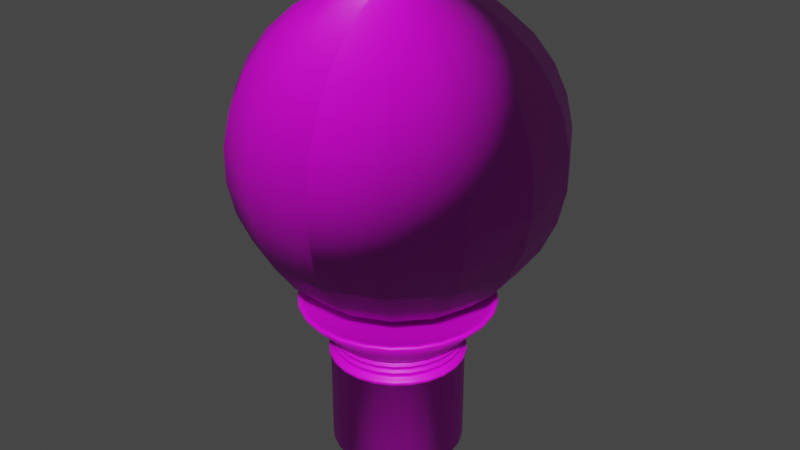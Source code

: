 # Source: HEYKEL.blend  (saved by Blender 3.2.14; exported with 4.5.12 LTS)
import bpy
from mathutils import Matrix  # noqa: F401  (used for matrix-valued properties, if any)

bpy.ops.wm.read_factory_settings(use_empty=True)
scene = bpy.context.scene
scene.name = 'Scene'

# ---- collections
col_collection = bpy.data.collections.new('Collection'); scene.collection.children.link(col_collection)
col_dunya_heykel = bpy.data.collections.new('dunya heykel'); scene.collection.children.link(col_dunya_heykel)

# ---- images (referenced by path relative to the original .blend; pixels are not part of the script)
import os
ASSET_DIR = os.environ.get("B2B_ASSET_DIR", "")  # directory of the original .blend (textures are referenced by path, not embedded)
HERE = os.path.dirname(os.path.abspath(__file__))  # packed textures are extracted next to this script under _unpacked/

def load_image(name, relpath, width, height, colorspace="sRGB"):
    """Load a texture the original file referenced (path relative to the .blend, or extracted next to this script)."""
    p = next((c for c in (os.path.join(HERE, relpath), os.path.join(ASSET_DIR, relpath)) if relpath and os.path.exists(c)), "")
    if p:
        img = bpy.data.images.load(p, check_existing=True)
        img.name = name
    else:  # same state as the original file: an image datablock whose file is absent (Cycles renders it pink)
        img = bpy.data.images.new(name, width, height)
        img.source = "FILE"
        img.filepath = "//" + (relpath or name)
    img.colorspace_settings.name = colorspace
    return img
img_displacementmap_png = load_image('DisplacementMap.png', 'DisplacementMap.png', 1024, 1024, 'Non-Color')
img_normalmap_png = load_image('NormalMap.png', 'NormalMap.png', 1024, 1024, 'Non-Color')
img_ambientocclusionmap_png = load_image('AmbientOcclusionMap.png', 'AmbientOcclusionMap.png', 1024, 1024, 'Non-Color')
img_bebd0f5b_b7e5_453f_9a75_ea8b3ccb8224_jpg = load_image('bebd0f5b-b7e5-453f-9a75-ea8b3ccb8224.jpg', 'bebd0f5b-b7e5-453f-9a75-ea8b3ccb8224.jpg', 1024, 1024, 'sRGB')
img_untitled_4_png_002 = load_image('Untitled-4.png.002', 'Untitled-4.png', 1024, 1024, 'sRGB')

# ---- materials (node trees are filled in below, after node groups)
mat_material_003 = bpy.data.materials.new('Material.003')
mat_material_003.use_transparent_shadow = False
mat_material_004 = bpy.data.materials.new('Material.004')
mat_material_004.use_transparent_shadow = False

# ---- material node trees
mat_material_003.use_nodes = True; mat_material_003.node_tree.nodes.clear()
_N = mat_material_003.node_tree.nodes; _L = mat_material_003.node_tree.links
n0 = _N.new('NodeFrame'); n0.name = 'Frame'; n0.location = (-1270, 330)
n0.label = 'Mapping'
n0.width = 400
n1 = _N.new('NodeFrame'); n1.name = 'Frame.001'; n1.location = (-626, 864)
n1.label = 'Textures'
n1.width = 373
n2 = _N.new('ShaderNodeOutputMaterial'); n2.name = 'Material Output'; n2.location = (300, 300)
n3 = _N.new('ShaderNodeDisplacement'); n3.name = 'Displacement'; n3.location = (110, -400)
n3.inputs[2].default_value = 1.0
n4 = _N.new('ShaderNodeNormalMap'); n4.name = 'Normal Map'; n4.location = (-240, 220)
n5 = _N.new('ShaderNodeMapping'); n5.name = 'Mapping'; n5.location = (230, -30)
n6 = _N.new('ShaderNodeTexCoord'); n6.name = 'Texture Coordinate'; n6.location = (30, -30)
n7 = _N.new('ShaderNodeBsdfPrincipled'); n7.name = 'Principled BSDF'; n7.location = (10, 300)
n7.distribution = 'GGX'
n7.subsurface_method = 'RANDOM_WALK_SKIN'
n7.inputs[3].default_value = 1.45
n7.inputs[27].default_value = (0.0, 0.0, 0.0, 1.0)
n7.inputs[28].default_value = 1.0
n8 = _N.new('ShaderNodeTexImage'); n8.name = 'Image Texture'; n8.location = (86, -924)
n8.label = 'Displacement'
n8.image = img_displacementmap_png
n9 = _N.new('ShaderNodeTexImage'); n9.name = 'Image Texture.001'; n9.location = (86, -644)
n9.label = 'Normal'
n9.image = img_normalmap_png
n10 = _N.new('NodeReroute'); n10.name = 'Reroute'; n10.location = (36, -819)
n10.width = 16
n10.socket_idname = 'NodeSocketVector'
n11 = _N.new('ShaderNodeTexImage'); n11.name = 'Image Texture.002'; n11.location = (86, -364)
n11.label = 'Ambient Occlusion'
n11.image = img_ambientocclusionmap_png
n12 = _N.new('ShaderNodeTexImage'); n12.name = 'Image Texture.003'; n12.location = (103, -30)
n12.label = 'Ambient Occlusion'
n12.image = img_bebd0f5b_b7e5_453f_9a75_ea8b3ccb8224_jpg
n5.parent = n0
n6.parent = n0
n8.parent = n1
n9.parent = n1
n10.parent = n1
n11.parent = n1
n12.parent = n1
_L.new(n7.outputs[0], n2.inputs[0])
_L.new(n8.outputs[0], n3.inputs[0])
_L.new(n3.outputs[0], n2.inputs[2])
_L.new(n9.outputs[0], n4.inputs[1])
_L.new(n4.outputs[0], n7.inputs[5])
_L.new(n10.outputs[0], n11.inputs[0])
_L.new(n10.outputs[0], n9.inputs[0])
_L.new(n10.outputs[0], n8.inputs[0])
_L.new(n5.outputs[0], n10.inputs[0])
_L.new(n6.outputs[2], n5.inputs[0])
_L.new(n12.outputs[0], n7.inputs[0])
n2.is_active_output = True
mat_material_004.use_nodes = True; mat_material_004.node_tree.nodes.clear()
_N = mat_material_004.node_tree.nodes; _L = mat_material_004.node_tree.links
n0 = _N.new('ShaderNodeBsdfPrincipled'); n0.name = 'Principled BSDF'; n0.location = (10, 300)
n0.distribution = 'GGX'
n0.subsurface_method = 'RANDOM_WALK_SKIN'
n0.inputs[3].default_value = 1.45
n0.inputs[27].default_value = (0.0, 0.0, 0.0, 1.0)
n0.inputs[28].default_value = 1.0
n1 = _N.new('ShaderNodeOutputMaterial'); n1.name = 'Material Output'; n1.location = (300, 300)
n2 = _N.new('ShaderNodeTexImage'); n2.name = 'Image Texture'; n2.location = (-347, 274)
n2.image = img_untitled_4_png_002
_L.new(n0.outputs[0], n1.inputs[0])
_L.new(n2.outputs[0], n0.inputs[0])
n1.is_active_output = True

# ---- world
world_world = bpy.data.worlds.new('World'); scene.world = world_world
world_world.use_nodes = True; world_world.node_tree.nodes.clear()
_N = world_world.node_tree.nodes; _L = world_world.node_tree.links
n0 = _N.new('ShaderNodeOutputWorld'); n0.name = 'World Output'; n0.location = (300, 300)
n1 = _N.new('ShaderNodeBackground'); n1.name = 'Background'; n1.location = (10, 300)
n1.inputs[0].default_value = (0.05088, 0.05088, 0.05088, 1.0)
_L.new(n1.outputs[0], n0.inputs[0])
n0.is_active_output = True
world_world.color = (0.05088, 0.05088, 0.05088)
world_world.use_sun_shadow = False
world_world.sun_shadow_jitter_overblur = 0.0

# ---- meshes
me_cylinder_009 = bpy.data.meshes.new('Cylinder.009')
me_cylinder_009.from_pydata([(0.0, 0.2565, 0.0104), (0.0, 0.2565, 0.397), (0.06378, 0.2484, 0.0104), (0.06378, 0.2484, 0.397), (0.1236, 0.2247, 0.0104), (0.1236, 0.2247, 0.397), (0.1756, 0.187, 0.0104), (0.1756, 0.187, 0.397), (0.2165, 0.1374, 0.0104), (0.2165, 0.1374, 0.397), (0.2439, 0.07925, 0.0104), (0.2439, 0.07925, 0.397), (0.256, 0.0161, 0.0104), (0.256, 0.0161, 0.397), (0.2519, -0.04806, 0.0104), (0.2519, -0.04806, 0.397), (0.2321, -0.1092, 0.0104), (0.2321, -0.1092, 0.397), (0.1976, -0.1635, 0.0104), (0.1976, -0.1635, 0.397), (0.1507, -0.2075, 0.0104), (0.1507, -0.2075, 0.397), (0.09441, -0.2385, 0.0104), (0.09441, -0.2385, 0.397), (0.03214, -0.2544, 0.0104), (0.03214, -0.2544, 0.397), (-0.03214, -0.2544, 0.0104), (-0.03214, -0.2544, 0.397), (-0.09441, -0.2385, 0.0104), (-0.09441, -0.2385, 0.397), (-0.1507, -0.2075, 0.0104), (-0.1507, -0.2075, 0.397), (-0.1976, -0.1635, 0.0104), (-0.1976, -0.1635, 0.397), (-0.2321, -0.1092, 0.0104), (-0.2321, -0.1092, 0.397), (-0.2519, -0.04806, 0.0104), (-0.2519, -0.04806, 0.397), (-0.256, 0.0161, 0.0104), (-0.256, 0.0161, 0.397), (-0.2439, 0.07925, 0.0104), (-0.2439, 0.07925, 0.397), (-0.2165, 0.1374, 0.0104), (-0.2165, 0.1374, 0.397), (-0.1756, 0.187, 0.0104), (-0.1756, 0.187, 0.397), (-0.1236, 0.2247, 0.0104), (-0.1236, 0.2247, 0.397), (-0.06378, 0.2484, 0.0104), (-0.06378, 0.2484, 0.397), (0.06558, 0.2554, 0.397), (-6.737e-09, 0.2637, 0.397), (0.127, 0.2311, 0.397), (0.1805, 0.1922, 0.397), (0.2227, 0.1413, 0.397), (0.2508, 0.08149, 0.397), (0.2632, 0.01656, 0.397), (0.259, -0.04942, 0.397), (0.2386, -0.1123, 0.397), (0.2032, -0.1681, 0.397), (0.155, -0.2133, 0.397), (0.09708, -0.2452, 0.397), (0.03305, -0.2616, 0.397), (-0.03305, -0.2616, 0.397), (-0.09708, -0.2452, 0.397), (-0.155, -0.2133, 0.397), (-0.2032, -0.1681, 0.397), (-0.2386, -0.1123, 0.397), (-0.259, -0.04942, 0.397), (-0.2632, 0.01656, 0.397), (-0.2508, 0.08149, 0.397), (-0.2227, 0.1413, 0.397), (-0.1805, 0.1922, 0.397), (-0.127, 0.2311, 0.397), (-0.06558, 0.2554, 0.397), (0.06558, 0.2554, 0.4125), (-7.069e-09, 0.2637, 0.4125), (0.127, 0.2311, 0.4125), (0.1805, 0.1922, 0.4125), (0.2227, 0.1413, 0.4125), (0.2508, 0.08149, 0.4125), (0.2632, 0.01656, 0.4125), (0.259, -0.04942, 0.4125), (0.2386, -0.1123, 0.4125), (0.2032, -0.1681, 0.4125), (0.155, -0.2133, 0.4125), (0.09708, -0.2452, 0.4125), (0.03305, -0.2616, 0.4125), (-0.03305, -0.2616, 0.4125), (-0.09708, -0.2452, 0.4125), (-0.155, -0.2133, 0.4125), (-0.2032, -0.1681, 0.4125), (-0.2386, -0.1123, 0.4125), (-0.259, -0.04942, 0.4125), (-0.2632, 0.01656, 0.4125), (-0.2508, 0.08149, 0.4125), (-0.2227, 0.1413, 0.4125), (-0.1805, 0.1922, 0.4125), (-0.127, 0.2311, 0.4125), (-0.06558, 0.2554, 0.4125), (0.05973, 0.2326, 0.4125), (1.484e-08, 0.2402, 0.4125), (0.1157, 0.2105, 0.4125), (0.1644, 0.1751, 0.4125), (0.2028, 0.1287, 0.4125), (0.2284, 0.07422, 0.4125), (0.2397, 0.01508, 0.4125), (0.2359, -0.04501, 0.4125), (0.2173, -0.1023, 0.4125), (0.1851, -0.1531, 0.4125), (0.1412, -0.1943, 0.4125), (0.08841, -0.2233, 0.4125), (0.0301, -0.2383, 0.4125), (-0.0301, -0.2383, 0.4125), (-0.08841, -0.2233, 0.4125), (-0.1412, -0.1943, 0.4125), (-0.1851, -0.1531, 0.4125), (-0.2173, -0.1023, 0.4125), (-0.2359, -0.04501, 0.4125), (-0.2397, 0.01508, 0.4125), (-0.2284, 0.07422, 0.4125), (-0.2028, 0.1287, 0.4125), (-0.1644, 0.1751, 0.4125), (-0.1157, 0.2105, 0.4125), (-0.05973, 0.2326, 0.4125), (0.05973, 0.2326, 0.4951), (1.329e-08, 0.2402, 0.4951), (0.1157, 0.2105, 0.4951), (0.1644, 0.1751, 0.4951), (0.2028, 0.1287, 0.4951), (0.2284, 0.07422, 0.4951), (0.2397, 0.01508, 0.4951), (0.2359, -0.04501, 0.4951), (0.2173, -0.1023, 0.4951), (0.1851, -0.1531, 0.4951), (0.1412, -0.1943, 0.4951), (0.08841, -0.2233, 0.4951), (0.0301, -0.2383, 0.4951), (-0.0301, -0.2383, 0.4951), (-0.08841, -0.2233, 0.4951), (-0.1412, -0.1943, 0.4951), (-0.1851, -0.1531, 0.4951), (-0.2173, -0.1023, 0.4951), (-0.2359, -0.04501, 0.4951), (-0.2397, 0.01508, 0.4951), (-0.2284, 0.07422, 0.4951), (-0.2028, 0.1287, 0.4951), (-0.1644, 0.1751, 0.4951), (-0.1157, 0.2105, 0.4951), (-0.05973, 0.2326, 0.4951), (0.06464, 0.2518, 0.4951), (-5.229e-09, 0.2599, 0.4951), (0.1252, 0.2278, 0.4951), (0.1779, 0.1895, 0.4951), (0.2195, 0.1393, 0.4951), (0.2472, 0.08032, 0.4951), (0.2594, 0.01632, 0.4951), (0.2553, -0.04871, 0.4951), (0.2352, -0.1107, 0.4951), (0.2003, -0.1657, 0.4951), (0.1528, -0.2103, 0.4951), (0.09569, -0.2417, 0.4951), (0.03258, -0.2579, 0.4951), (-0.03258, -0.2579, 0.4951), (-0.09569, -0.2417, 0.4951), (-0.1528, -0.2103, 0.4951), (-0.2003, -0.1657, 0.4951), (-0.2352, -0.1107, 0.4951), (-0.2553, -0.04871, 0.4951), (-0.2594, 0.01632, 0.4951), (-0.2472, 0.08032, 0.4951), (-0.2195, 0.1393, 0.4951), (-0.1779, 0.1895, 0.4951), (-0.1252, 0.2278, 0.4951), (-0.06464, 0.2518, 0.4951), (0.09325, 0.3632, 0.6195), (-2.186e-07, 0.375, 0.6195), (0.1806, 0.3286, 0.6195), (0.2567, 0.2733, 0.6195), (0.3166, 0.2009, 0.6195), (0.3566, 0.1159, 0.6195), (0.3742, 0.02354, 0.6195), (0.3683, -0.07026, 0.6195), (0.3393, -0.1597, 0.6195), (0.2889, -0.239, 0.6195), (0.2204, -0.3033, 0.6195), (0.138, -0.3486, 0.6195), (0.04699, -0.372, 0.6195), (-0.04699, -0.372, 0.6195), (-0.138, -0.3486, 0.6195), (-0.2204, -0.3033, 0.6195), (-0.2889, -0.239, 0.6195), (-0.3393, -0.1597, 0.6195), (-0.3683, -0.07026, 0.6195), (-0.3742, 0.02354, 0.6195), (-0.3566, 0.1159, 0.6195), (-0.3166, 0.2009, 0.6195), (-0.2567, 0.2733, 0.6195), (-0.1806, 0.3286, 0.6195), (-0.09325, 0.3632, 0.6195), (0.09325, 0.3632, 0.6319), (-2.186e-07, 0.375, 0.6319), (0.1806, 0.3286, 0.6319), (0.2567, 0.2733, 0.6319), (0.3166, 0.2009, 0.6319), (0.3566, 0.1159, 0.6319), (0.3742, 0.02354, 0.6319), (0.3683, -0.07026, 0.6319), (0.3393, -0.1597, 0.6319), (0.2889, -0.239, 0.6319), (0.2204, -0.3033, 0.6319), (0.138, -0.3486, 0.6319), (0.04699, -0.372, 0.6319), (-0.04699, -0.372, 0.6319), (-0.138, -0.3486, 0.6319), (-0.2204, -0.3033, 0.6319), (-0.2889, -0.239, 0.6319), (-0.3393, -0.1597, 0.6319), (-0.3683, -0.07026, 0.6319), (-0.3742, 0.02354, 0.6319), (-0.3566, 0.1159, 0.6319), (-0.3166, 0.2009, 0.6319), (-0.2567, 0.2733, 0.6319), (-0.1806, 0.3286, 0.6319), (-0.09325, 0.3632, 0.6319), (0.08899, 0.3466, 0.6319), (-1.977e-07, 0.3578, 0.6319), (0.1724, 0.3136, 0.6319), (0.245, 0.2609, 0.6319), (0.3021, 0.1917, 0.6319), (0.3403, 0.1106, 0.6319), (0.3571, 0.02247, 0.6319), (0.3515, -0.06706, 0.6319), (0.3238, -0.1524, 0.6319), (0.2757, -0.2281, 0.6319), (0.2103, -0.2895, 0.6319), (0.1317, -0.3327, 0.6319), (0.04485, -0.355, 0.6319), (-0.04485, -0.355, 0.6319), (-0.1317, -0.3327, 0.6319), (-0.2103, -0.2895, 0.6319), (-0.2757, -0.2281, 0.6319), (-0.3238, -0.1524, 0.6319), (-0.3515, -0.06706, 0.6319), (-0.3571, 0.02247, 0.6319), (-0.3403, 0.1106, 0.6319), (-0.3021, 0.1917, 0.6319), (-0.245, 0.2609, 0.6319), (-0.1724, 0.3136, 0.6319), (-0.08899, 0.3466, 0.6319), (0.08579, 0.3341, 0.6213), (-1.906e-07, 0.345, 0.6213), (0.1662, 0.3023, 0.6213), (0.2362, 0.2515, 0.6213), (0.2913, 0.1848, 0.6213), (0.3281, 0.1066, 0.6213), (0.3443, 0.02166, 0.6213), (0.3389, -0.06465, 0.6213), (0.3121, -0.1469, 0.6213), (0.2658, -0.2199, 0.6213), (0.2028, -0.2791, 0.6213), (0.127, -0.3208, 0.6213), (0.04324, -0.3423, 0.6213), (-0.04324, -0.3423, 0.6213), (-0.127, -0.3208, 0.6213), (-0.2028, -0.2791, 0.6213), (-0.2658, -0.2199, 0.6213), (-0.3121, -0.1469, 0.6213), (-0.3389, -0.06465, 0.6213), (-0.3443, 0.02166, 0.6213), (-0.3281, 0.1066, 0.6213), (-0.2913, 0.1848, 0.6213), (-0.2362, 0.2515, 0.6213), (-0.1662, 0.3023, 0.6213), (-0.08579, 0.3341, 0.6213), (-0.1196, 0.2176, 0.4444), (-0.1196, 0.2176, 0.4346), (0.06174, 0.2405, 0.4729), (0.06174, 0.2405, 0.4631), (0.06174, 0.2405, 0.4444), (0.06174, 0.2405, 0.4346), (-0.1913, -0.1583, 0.4729), (-0.1913, -0.1583, 0.4631), (-0.1913, -0.1583, 0.4444), (-0.1913, -0.1583, 0.4346), (0.1913, -0.1583, 0.4729), (0.1913, -0.1583, 0.4631), (0.1913, -0.1583, 0.4444), (0.1913, -0.1583, 0.4346), (3.043e-08, 0.2483, 0.4631), (3.025e-08, 0.2483, 0.4729), (-0.06174, 0.2405, 0.4729), (-0.06174, 0.2405, 0.4631), (3.097e-08, 0.2483, 0.4346), (3.078e-08, 0.2483, 0.4444), (-0.06174, 0.2405, 0.4444), (-0.06174, 0.2405, 0.4346), (0.1196, 0.2176, 0.4729), (0.1196, 0.2176, 0.4631), (0.1196, 0.2176, 0.4444), (0.1196, 0.2176, 0.4346), (-0.2439, -0.04652, 0.4631), (-0.2439, -0.04652, 0.4729), (-0.2246, -0.1057, 0.4729), (-0.2246, -0.1057, 0.4631), (-0.2439, -0.04652, 0.4346), (-0.2439, -0.04652, 0.4444), (-0.2246, -0.1057, 0.4444), (-0.2246, -0.1057, 0.4346), (0.09139, -0.2308, 0.4631), (0.09139, -0.2308, 0.4729), (0.1459, -0.2009, 0.4729), (0.1459, -0.2009, 0.4631), (0.09139, -0.2308, 0.4346), (0.09139, -0.2308, 0.4444), (0.1459, -0.2009, 0.4444), (0.1459, -0.2009, 0.4346), (0.2096, 0.133, 0.4631), (0.2096, 0.133, 0.4729), (0.17, 0.181, 0.4729), (0.17, 0.181, 0.4631), (0.2096, 0.133, 0.4346), (0.2096, 0.133, 0.4444), (0.17, 0.181, 0.4444), (0.17, 0.181, 0.4346), (-0.2359, -0.04501, 0.4447), (-0.2359, -0.04501, 0.4353), (-0.2359, -0.04501, 0.4723), (-0.2359, -0.04501, 0.4628), (-0.2397, 0.01508, 0.4628), (-0.2397, 0.01508, 0.4723), (-0.2397, 0.01508, 0.4353), (-0.2397, 0.01508, 0.4447), (0.08841, -0.2233, 0.4447), (0.08841, -0.2233, 0.4353), (0.08841, -0.2233, 0.4723), (0.08841, -0.2233, 0.4628), (0.0301, -0.2383, 0.4628), (0.0301, -0.2383, 0.4723), (0.0301, -0.2383, 0.4353), (0.0301, -0.2383, 0.4447), (0.2028, 0.1287, 0.4447), (0.2028, 0.1287, 0.4353), (0.2028, 0.1287, 0.4723), (0.2028, 0.1287, 0.4628), (0.2284, 0.07422, 0.4628), (0.2284, 0.07422, 0.4723), (0.2284, 0.07422, 0.4353), (0.2284, 0.07422, 0.4447), (-0.2284, 0.07422, 0.4628), (-0.2284, 0.07422, 0.4723), (-0.2284, 0.07422, 0.4353), (-0.2284, 0.07422, 0.4447), (-0.0301, -0.2383, 0.4628), (-0.0301, -0.2383, 0.4723), (-0.0301, -0.2383, 0.4353), (-0.0301, -0.2383, 0.4447), (0.2397, 0.01508, 0.4628), (0.2397, 0.01508, 0.4723), (0.2397, 0.01508, 0.4353), (0.2397, 0.01508, 0.4447), (-0.2028, 0.1287, 0.4628), (-0.2028, 0.1287, 0.4723), (-0.2028, 0.1287, 0.4353), (-0.2028, 0.1287, 0.4447), (-0.08841, -0.2233, 0.4628), (-0.08841, -0.2233, 0.4723), (-0.08841, -0.2233, 0.4353), (-0.08841, -0.2233, 0.4447), (0.2359, -0.04501, 0.4628), (0.2359, -0.04501, 0.4723), (0.2359, -0.04501, 0.4353), (0.2359, -0.04501, 0.4447), (-0.1644, 0.1751, 0.4628), (-0.1644, 0.1751, 0.4723), (-0.1644, 0.1751, 0.4353), (-0.1644, 0.1751, 0.4447), (-0.1412, -0.1943, 0.4628), (-0.1412, -0.1943, 0.4723), (-0.1412, -0.1943, 0.4353), (-0.1412, -0.1943, 0.4447), (0.2173, -0.1023, 0.4628), (0.2173, -0.1023, 0.4723), (0.2173, -0.1023, 0.4353), (0.2173, -0.1023, 0.4447), (-0.1157, 0.2105, 0.4628), (-0.1157, 0.2105, 0.4723), (-0.1157, 0.2105, 0.4353), (-0.1157, 0.2105, 0.4447), (1.423e-08, 0.2402, 0.4447), (1.441e-08, 0.2402, 0.4353), (1.372e-08, 0.2402, 0.4723), (1.389e-08, 0.2402, 0.4628), (0.05973, 0.2326, 0.4628), (0.05973, 0.2326, 0.4723), (0.05973, 0.2326, 0.4353), (0.05973, 0.2326, 0.4447), (-0.1851, -0.1531, 0.4628), (-0.1851, -0.1531, 0.4723), (-0.1851, -0.1531, 0.4353), (-0.1851, -0.1531, 0.4447), (0.1851, -0.1531, 0.4628), (0.1851, -0.1531, 0.4723), (0.1851, -0.1531, 0.4353), (0.1851, -0.1531, 0.4447), (-0.05973, 0.2326, 0.4628), (-0.05973, 0.2326, 0.4723), (-0.05973, 0.2326, 0.4353), (-0.05973, 0.2326, 0.4447), (0.1157, 0.2105, 0.4628), (0.1157, 0.2105, 0.4723), (0.1157, 0.2105, 0.4353), (0.1157, 0.2105, 0.4447), (-0.2173, -0.1023, 0.4628), (-0.2173, -0.1023, 0.4723), (-0.2173, -0.1023, 0.4353), (-0.2173, -0.1023, 0.4447), (0.1412, -0.1943, 0.4628), (0.1412, -0.1943, 0.4723), (0.1412, -0.1943, 0.4353), (0.1412, -0.1943, 0.4447), (0.1644, 0.1751, 0.4628), (0.1644, 0.1751, 0.4723), (0.1644, 0.1751, 0.4353), (0.1644, 0.1751, 0.4447), (-0.1196, 0.2176, 0.4631), (-0.1196, 0.2176, 0.4729), (0.2246, -0.1057, 0.4346), (0.2246, -0.1057, 0.4444), (0.2246, -0.1057, 0.4631), (0.2246, -0.1057, 0.4729), (-0.1459, -0.2009, 0.4346), (-0.1459, -0.2009, 0.4444), (-0.1459, -0.2009, 0.4631), (-0.1459, -0.2009, 0.4729), (-0.17, 0.181, 0.4346), (-0.17, 0.181, 0.4444), (-0.17, 0.181, 0.4631), (-0.17, 0.181, 0.4729), (0.2439, -0.04652, 0.4346), (0.2439, -0.04652, 0.4444), (0.2439, -0.04652, 0.4631), (0.2439, -0.04652, 0.4729), (-0.09139, -0.2308, 0.4346), (-0.09139, -0.2308, 0.4444), (-0.09139, -0.2308, 0.4631), (-0.09139, -0.2308, 0.4729), (-0.2096, 0.133, 0.4346), (-0.2096, 0.133, 0.4444), (-0.2096, 0.133, 0.4631), (-0.2096, 0.133, 0.4729), (0.2478, 0.01559, 0.4346), (0.2478, 0.01559, 0.4444), (0.2478, 0.01559, 0.4631), (0.2478, 0.01559, 0.4729), (-0.03112, -0.2463, 0.4346), (-0.03112, -0.2463, 0.4444), (-0.03112, -0.2463, 0.4631), (-0.03112, -0.2463, 0.4729), (-0.2361, 0.07672, 0.4346), (-0.2361, 0.07672, 0.4444), (-0.2361, 0.07672, 0.4631), (-0.2361, 0.07672, 0.4729), (0.2361, 0.07672, 0.4346), (0.2361, 0.07672, 0.4444), (0.2361, 0.07672, 0.4631), (0.2361, 0.07672, 0.4729), (0.03112, -0.2463, 0.4346), (0.03112, -0.2463, 0.4444), (0.03112, -0.2463, 0.4631), (0.03112, -0.2463, 0.4729), (-0.2478, 0.01559, 0.4346), (-0.2478, 0.01559, 0.4444), (-0.2478, 0.01559, 0.4631), (-0.2478, 0.01559, 0.4729), (0.00154, 0.2521, 1.779), (0.00154, 0.3626, 1.715), (0.00154, 0.4573, 1.63), (0.00154, 0.5323, 1.527), (0.00154, 0.5841, 1.41), (0.00154, 0.6106, 1.286), (0.00154, 0.6106, 1.158), (0.00154, 0.5841, 1.033), (0.00154, 0.5323, 0.9169), (0.00154, 0.4573, 0.8138), (0.00154, 0.2521, 0.6647), (0.00154, 0.1308, 0.6253), (0.05312, 0.1199, 1.819), (0.1024, 0.2307, 1.779), (0.1474, 0.3316, 1.715), (0.1859, 0.4181, 1.63), (0.2164, 0.4866, 1.527), (0.2375, 0.534, 1.41), (0.2483, 0.5582, 1.286), (0.2483, 0.5582, 1.158), (0.2375, 0.534, 1.033), (0.2164, 0.4866, 0.9169), (0.1859, 0.4181, 0.8138), (0.1474, 0.3316, 0.7284), (0.1024, 0.2307, 0.6647), (0.05312, 0.1199, 0.6253), (0.09578, 0.08888, 1.819), (0.1859, 0.17, 1.779), (0.268, 0.2439, 1.715), (0.3384, 0.3073, 1.63), (0.3941, 0.3575, 1.527), (0.4326, 0.3922, 1.41), (0.4524, 0.4099, 1.286), (0.4524, 0.4099, 1.158), (0.4326, 0.3922, 1.033), (0.3941, 0.3575, 0.9169), (0.3384, 0.3073, 0.8138), (0.268, 0.2439, 0.7284), (0.1859, 0.17, 0.6647), (0.09578, 0.08888, 0.6253), (0.1222, 0.04321, 1.819), (0.2375, 0.08069, 1.779), (0.3425, 0.1148, 1.715), (0.4326, 0.1441, 1.63), (0.5039, 0.1673, 1.527), (0.5533, 0.1833, 1.41), (0.5785, 0.1915, 1.286), (0.5785, 0.1915, 1.158), (0.5533, 0.1833, 1.033), (0.5039, 0.1673, 0.9169), (0.4326, 0.1441, 0.8138), (0.3425, 0.1148, 0.7284), (0.2375, 0.08069, 0.6647), (0.1222, 0.04321, 0.6253), (0.1277, -0.009235, 1.819), (0.2483, -0.02191, 1.779), (0.3581, -0.03345, 1.715), (0.4524, -0.04336, 1.63), (0.5269, -0.0512, 1.527), (0.5785, -0.05662, 1.41), (0.6048, -0.05939, 1.286), (0.6048, -0.05939, 1.158), (0.5785, -0.05662, 1.033), (0.5269, -0.0512, 0.9169), (0.4524, -0.04336, 0.8138), (0.3581, -0.03345, 0.7284), (0.2483, -0.02191, 0.6647), (0.1277, -0.009235, 0.6253), (0.1114, -0.05939, 1.819), (0.2164, -0.12, 1.779), (0.312, -0.1752, 1.715), (0.3941, -0.2226, 1.63), (0.459, -0.2601, 1.527), (0.5039, -0.286, 1.41), (0.5269, -0.2993, 1.286), (0.5269, -0.2993, 1.158), (0.5039, -0.286, 1.033), (0.459, -0.2601, 0.9169), (0.3941, -0.2226, 0.8138), (0.312, -0.1752, 0.7284), (0.2164, -0.12, 0.6647), (0.1114, -0.05939, 0.6253), (0.07608, -0.09858, 1.819), (0.1474, -0.1967, 1.779), (0.2123, -0.286, 1.715), (0.268, -0.3627, 1.63), (0.312, -0.4233, 1.527), (0.3425, -0.4653, 1.41), (0.3581, -0.4867, 1.286), (0.3581, -0.4867, 1.158), (0.3425, -0.4653, 1.033), (0.312, -0.4233, 0.9169), (0.268, -0.3627, 0.8138), (0.2123, -0.286, 0.7284), (0.1474, -0.1967, 0.6647), (0.07608, -0.09858, 0.6253), (0.02791, -0.12, 1.819), (0.05312, -0.2387, 1.779), (0.07608, -0.3467, 1.715), (0.09578, -0.4394, 1.63), (0.1114, -0.5127, 1.527), (0.1222, -0.5634, 1.41), (0.1277, -0.5893, 1.286), (0.1277, -0.5893, 1.158), (0.1222, -0.5634, 1.033), (0.1114, -0.5127, 0.9169), (0.09578, -0.4394, 0.8138), (0.07608, -0.3467, 0.7284), (0.05312, -0.2387, 0.6647), (0.02791, -0.12, 0.6253), (-0.02483, -0.12, 1.819), (-0.05004, -0.2387, 1.779), (-0.073, -0.3467, 1.715), (-0.09271, -0.4394, 1.63), (-0.1083, -0.5127, 1.527), (-0.1191, -0.5634, 1.41), (-0.1246, -0.5893, 1.286), (-0.1246, -0.5893, 1.158), (-0.1191, -0.5634, 1.033), (-0.1083, -0.5127, 0.9169), (-0.09271, -0.4394, 0.8138), (-0.073, -0.3467, 0.7284), (-0.05004, -0.2387, 0.6647), (-0.02483, -0.12, 0.6253), (-0.073, -0.09858, 1.819), (-0.1443, -0.1967, 1.779), (-0.2092, -0.286, 1.715), (-0.2649, -0.3627, 1.63), (-0.309, -0.4233, 1.527), (-0.3394, -0.4653, 1.41), (-0.355, -0.4867, 1.286), (-0.355, -0.4867, 1.158), (-0.3394, -0.4653, 1.033), (-0.309, -0.4233, 0.9169), (-0.2649, -0.3627, 0.8138), (-0.2092, -0.286, 0.7284), (-0.1443, -0.1967, 0.6647), (-0.073, -0.09858, 0.6253), (-0.1083, -0.05939, 1.819), (-0.2133, -0.12, 1.779), (-0.309, -0.1752, 1.715), (-0.391, -0.2226, 1.63), (-0.4559, -0.2601, 1.527), (-0.5009, -0.286, 1.41), (-0.5238, -0.2993, 1.286), (-0.5238, -0.2993, 1.158), (-0.5009, -0.286, 1.033), (-0.4559, -0.2601, 0.9169), (-0.391, -0.2226, 0.8138), (-0.309, -0.1752, 0.7284), (-0.2133, -0.12, 0.6647), (-0.1083, -0.05939, 0.6253), (-0.1246, -0.009235, 1.819), (-0.2452, -0.02191, 1.779), (-0.355, -0.03345, 1.715), (-0.4493, -0.04336, 1.63), (-0.5238, -0.0512, 1.527), (-0.5754, -0.05662, 1.41), (-0.6018, -0.05939, 1.286), (-0.6018, -0.05939, 1.158), (-0.5754, -0.05662, 1.033), (-0.5238, -0.0512, 0.9169), (-0.4493, -0.04336, 0.8138), (-0.355, -0.03345, 0.7284), (-0.2452, -0.02191, 0.6647), (-0.1246, -0.009234, 0.6253), (-0.1191, 0.04321, 1.819), (-0.2344, 0.08069, 1.779), (-0.3394, 0.1148, 1.715), (-0.4296, 0.1441, 1.63), (-0.5009, 0.1673, 1.527), (-0.5502, 0.1833, 1.41), (-0.5754, 0.1915, 1.286), (-0.5754, 0.1915, 1.158), (-0.5502, 0.1833, 1.033), (-0.5009, 0.1673, 0.9169), (-0.4296, 0.1441, 0.8138), (-0.3394, 0.1148, 0.7284), (-0.2344, 0.08069, 0.6647), (-0.1191, 0.04321, 0.6253), (-0.09271, 0.08888, 1.819), (-0.1828, 0.17, 1.779), (-0.2649, 0.2439, 1.715), (-0.3353, 0.3073, 1.63), (-0.391, 0.3575, 1.527), (-0.4296, 0.3922, 1.41), (-0.4493, 0.4099, 1.286), (-0.4493, 0.4099, 1.158), (-0.4296, 0.3922, 1.033), (-0.391, 0.3575, 0.9169), (-0.3353, 0.3073, 0.8138), (-0.2649, 0.2439, 0.7284), (-0.1828, 0.17, 0.6647), (-0.09271, 0.08888, 0.6253), (-0.05004, 0.1199, 1.819), (-0.09937, 0.2307, 1.779), (-0.1443, 0.3316, 1.715), (-0.1828, 0.4181, 1.63), (-0.2133, 0.4866, 1.527), (-0.2344, 0.534, 1.41), (-0.2452, 0.5582, 1.286), (-0.2452, 0.5582, 1.158), (-0.2344, 0.534, 1.033), (-0.2133, 0.4866, 0.9169), (-0.1828, 0.4181, 0.8138), (-0.1443, 0.3316, 0.7284), (-0.09937, 0.2307, 0.6647), (-0.05004, 0.1199, 0.6253), (0.00154, 0.1308, 1.819), (0.00154, 0.3626, 0.7284), (0.00154, 0.004022, 1.819), (0.00154, 0.004022, 1.819), (0.00154, 0.004022, 1.819), (0.00154, 0.004022, 1.819), (0.00154, 0.004022, 1.819), (0.00154, 0.004022, 1.819), (0.00154, 0.004022, 1.819), (0.00154, 0.004022, 1.819), (0.00154, 0.004022, 1.819), (0.00154, 0.004022, 1.819), (0.00154, 0.004022, 1.819), (0.00154, 0.004022, 1.819), (0.00154, 0.004022, 1.819), (0.00154, 0.004022, 1.819), (0.00154, 0.004022, 1.819), (0.001539, 0.004022, 0.6253), (0.001539, 0.004022, 0.6253), (0.001539, 0.004022, 0.6253), (0.001539, 0.004022, 0.6253), (0.001539, 0.004022, 0.6253), (0.001539, 0.004022, 0.6253), (0.001539, 0.004022, 0.6253), (0.001539, 0.004022, 0.6253), (0.001539, 0.004022, 0.6253), (0.001539, 0.004022, 0.6253), (0.001539, 0.004022, 0.6253), (0.001539, 0.004022, 0.6253), (0.001539, 0.004022, 0.6253), (0.001539, 0.004022, 0.6253), (0.001539, 0.004022, 0.6253)], [], [(0, 1, 3, 2), (2, 3, 5, 4), (4, 5, 7, 6), (6, 7, 9, 8), (8, 9, 11, 10), (10, 11, 13, 12), (12, 13, 15, 14), (14, 15, 17, 16), (16, 17, 19, 18), (18, 19, 21, 20), (20, 21, 23, 22), (22, 23, 25, 24), (24, 25, 27, 26), (26, 27, 29, 28), (28, 29, 31, 30), (30, 31, 33, 32), (32, 33, 35, 34), (34, 35, 37, 36), (36, 37, 39, 38), (38, 39, 41, 40), (40, 41, 43, 42), (42, 43, 45, 44), (44, 45, 47, 46), (7, 5, 52, 53), (46, 47, 49, 48), (48, 49, 1, 0), (0, 2, 4, 6, 8, 10, 12, 14, 16, 18, 20, 22, 24, 26, 28, 30, 32, 34, 36, 38, 40, 42, 44, 46, 48), (58, 57, 82, 83), (17, 15, 57, 58), (3, 1, 51, 50), (27, 25, 62, 63), (37, 35, 67, 68), (47, 45, 72, 73), (13, 11, 55, 56), (23, 21, 60, 61), (33, 31, 65, 66), (43, 41, 70, 71), (9, 7, 53, 54), (19, 17, 58, 59), (29, 27, 63, 64), (39, 37, 68, 69), (49, 47, 73, 74), (5, 3, 50, 52), (15, 13, 56, 57), (25, 23, 61, 62), (35, 33, 66, 67), (45, 43, 71, 72), (11, 9, 54, 55), (21, 19, 59, 60), (31, 29, 64, 65), (41, 39, 69, 70), (1, 49, 74, 51), (85, 84, 109, 110), (73, 72, 97, 98), (50, 51, 76, 75), (66, 65, 90, 91), (59, 58, 83, 84), (74, 73, 98, 99), (52, 50, 75, 77), (67, 66, 91, 92), (60, 59, 84, 85), (51, 74, 99, 76), (53, 52, 77, 78), (68, 67, 92, 93), (61, 60, 85, 86), (54, 53, 78, 79), (69, 68, 93, 94), (62, 61, 86, 87), (55, 54, 79, 80), (70, 69, 94, 95), (63, 62, 87, 88), (56, 55, 80, 81), (71, 70, 95, 96), (64, 63, 88, 89), (57, 56, 81, 82), (72, 71, 96, 97), (65, 64, 89, 90), (350, 330, 144, 145), (76, 99, 124, 101), (78, 77, 102, 103), (93, 92, 117, 118), (86, 85, 110, 111), (79, 78, 103, 104), (94, 93, 118, 119), (87, 86, 111, 112), (80, 79, 104, 105), (95, 94, 119, 120), (88, 87, 112, 113), (81, 80, 105, 106), (96, 95, 120, 121), (89, 88, 113, 114), (82, 81, 106, 107), (97, 96, 121, 122), (90, 89, 114, 115), (83, 82, 107, 108), (98, 97, 122, 123), (75, 76, 101, 100), (91, 90, 115, 116), (84, 83, 108, 109), (99, 98, 123, 124), (77, 75, 100, 102), (92, 91, 116, 117), (131, 130, 155, 156), (354, 338, 137, 138), (358, 346, 130, 131), (352, 332, 329, 349), (356, 340, 337, 353), (360, 348, 345, 357), (364, 352, 349, 361), (368, 356, 353, 365), (372, 360, 357, 369), (376, 364, 361, 373), (380, 368, 365, 377), (384, 372, 369, 381), (388, 376, 373, 385), (410, 394, 125, 127), (400, 380, 377, 397), (404, 384, 381, 401), (408, 388, 385, 405), (412, 396, 393, 409), (416, 400, 397, 413), (420, 404, 401, 417), (394, 391, 126, 125), (424, 412, 409, 421), (330, 327, 143, 144), (338, 335, 136, 137), (346, 343, 129, 130), (158, 157, 182, 183), (146, 145, 170, 171), (139, 138, 163, 164), (132, 131, 156, 157), (147, 146, 171, 172), (140, 139, 164, 165), (133, 132, 157, 158), (148, 147, 172, 173), (125, 126, 151, 150), (141, 140, 165, 166), (134, 133, 158, 159), (149, 148, 173, 174), (127, 125, 150, 152), (142, 141, 166, 167), (135, 134, 159, 160), (126, 149, 174, 151), (128, 127, 152, 153), (143, 142, 167, 168), (136, 135, 160, 161), (129, 128, 153, 154), (144, 143, 168, 169), (137, 136, 161, 162), (130, 129, 154, 155), (145, 144, 169, 170), (138, 137, 162, 163), (190, 189, 214, 215), (173, 172, 197, 198), (150, 151, 176, 175), (166, 165, 190, 191), (159, 158, 183, 184), (174, 173, 198, 199), (152, 150, 175, 177), (167, 166, 191, 192), (160, 159, 184, 185), (151, 174, 199, 176), (153, 152, 177, 178), (168, 167, 192, 193), (161, 160, 185, 186), (154, 153, 178, 179), (169, 168, 193, 194), (162, 161, 186, 187), (155, 154, 179, 180), (170, 169, 194, 195), (163, 162, 187, 188), (156, 155, 180, 181), (171, 170, 195, 196), (164, 163, 188, 189), (157, 156, 181, 182), (172, 171, 196, 197), (165, 164, 189, 190), (202, 200, 225, 227), (183, 182, 207, 208), (198, 197, 222, 223), (175, 176, 201, 200), (191, 190, 215, 216), (184, 183, 208, 209), (199, 198, 223, 224), (177, 175, 200, 202), (192, 191, 216, 217), (185, 184, 209, 210), (176, 199, 224, 201), (178, 177, 202, 203), (193, 192, 217, 218), (186, 185, 210, 211), (179, 178, 203, 204), (194, 193, 218, 219), (187, 186, 211, 212), (180, 179, 204, 205), (195, 194, 219, 220), (188, 187, 212, 213), (181, 180, 205, 206), (196, 195, 220, 221), (189, 188, 213, 214), (182, 181, 206, 207), (197, 196, 221, 222), (229, 228, 253, 254), (217, 216, 241, 242), (210, 209, 234, 235), (201, 224, 249, 226), (203, 202, 227, 228), (218, 217, 242, 243), (211, 210, 235, 236), (204, 203, 228, 229), (219, 218, 243, 244), (212, 211, 236, 237), (205, 204, 229, 230), (220, 219, 244, 245), (213, 212, 237, 238), (206, 205, 230, 231), (221, 220, 245, 246), (214, 213, 238, 239), (207, 206, 231, 232), (222, 221, 246, 247), (215, 214, 239, 240), (208, 207, 232, 233), (223, 222, 247, 248), (200, 201, 226, 225), (216, 215, 240, 241), (209, 208, 233, 234), (224, 223, 248, 249), (250, 251, 274, 273, 272, 271, 270, 269, 268, 267, 266, 265, 264, 263, 262, 261, 260, 259, 258, 257, 256, 255, 254, 253, 252), (244, 243, 268, 269), (237, 236, 261, 262), (230, 229, 254, 255), (245, 244, 269, 270), (238, 237, 262, 263), (231, 230, 255, 256), (246, 245, 270, 271), (239, 238, 263, 264), (232, 231, 256, 257), (247, 246, 271, 272), (240, 239, 264, 265), (233, 232, 257, 258), (248, 247, 272, 273), (225, 226, 251, 250), (241, 240, 265, 266), (234, 233, 258, 259), (249, 248, 273, 274), (227, 225, 250, 252), (242, 241, 266, 267), (235, 234, 259, 260), (226, 249, 274, 251), (228, 227, 252, 253), (243, 242, 267, 268), (236, 235, 260, 261), (348, 341, 344, 345), (343, 422, 128, 129), (340, 333, 336, 337), (335, 418, 135, 136), (332, 325, 328, 329), (327, 414, 142, 143), (323, 322, 321, 324), (103, 102, 411, 423), (396, 389, 392, 393), (391, 406, 149, 126), (422, 410, 127, 128), (110, 109, 403, 419), (418, 402, 134, 135), (117, 116, 399, 415), (414, 398, 141, 142), (102, 100, 395, 411), (100, 101, 390, 395), (124, 123, 387, 407), (406, 386, 148, 149), (109, 108, 383, 403), (402, 382, 133, 134), (116, 115, 379, 399), (101, 124, 407, 390), (389, 408, 405, 392), (398, 378, 140, 141), (123, 122, 375, 387), (386, 374, 147, 148), (108, 107, 371, 383), (382, 370, 132, 133), (115, 114, 367, 379), (378, 366, 139, 140), (122, 121, 363, 375), (374, 362, 146, 147), (107, 106, 359, 371), (370, 358, 131, 132), (114, 113, 355, 367), (366, 354, 138, 139), (121, 120, 351, 363), (362, 350, 145, 146), (106, 105, 347, 359), (105, 104, 342, 347), (113, 112, 339, 355), (112, 111, 334, 339), (120, 119, 331, 351), (104, 103, 423, 342), (341, 424, 421, 344), (111, 110, 419, 334), (333, 420, 417, 336), (118, 117, 415, 326), (325, 416, 413, 328), (333, 340, 468, 314), (404, 420, 315, 287), (345, 344, 317, 465), (381, 369, 441, 429), (343, 346, 466, 318), (392, 405, 292, 289), (370, 382, 430, 442), (347, 342, 321, 463), (341, 348, 464, 322), (406, 391, 290, 291), (383, 371, 439, 427), (349, 329, 473, 461), (372, 384, 428, 440), (330, 350, 462, 474), (390, 407, 296, 293), (385, 373, 437, 425), (351, 331, 471, 459), (408, 389, 294, 295), (374, 386, 426, 438), (332, 352, 460, 472), (421, 409, 298, 320), (387, 375, 435, 276), (353, 337, 469, 457), (410, 422, 319, 297), (376, 388, 275, 436), (338, 354, 458, 470), (423, 411, 300, 324), (393, 392, 289, 278), (355, 339, 467, 455), (412, 424, 323, 299), (391, 394, 277, 290), (340, 356, 456, 468), (395, 390, 293, 280), (328, 413, 304, 301), (389, 396, 279, 294), (357, 345, 465, 453), (397, 377, 433, 282), (346, 358, 454, 466), (414, 327, 302, 303), (378, 398, 281, 434), (359, 347, 463, 451), (326, 415, 308, 305), (399, 379, 431, 284), (348, 360, 452, 464), (380, 400, 283, 432), (416, 325, 306, 307), (361, 349, 461, 449), (401, 381, 429, 286), (350, 362, 450, 462), (336, 417, 312, 309), (119, 118, 326, 331), (319, 318, 317, 320), (315, 314, 313, 316), (311, 310, 309, 312), (307, 306, 305, 308), (303, 302, 301, 304), (299, 323, 324, 300), (297, 319, 320, 298), (295, 294, 293, 296), (291, 290, 289, 292), (287, 315, 316, 288), (285, 311, 312, 286), (283, 307, 308, 284), (281, 303, 304, 282), (279, 299, 300, 280), (277, 297, 298, 278), (275, 295, 296, 276), (426, 291, 292, 425), (428, 287, 288, 427), (430, 285, 286, 429), (432, 283, 284, 431), (434, 281, 282, 433), (294, 279, 280, 293), (290, 277, 278, 289), (436, 275, 276, 435), (438, 426, 425, 437), (440, 428, 427, 439), (442, 430, 429, 441), (444, 432, 431, 443), (446, 434, 433, 445), (448, 436, 435, 447), (450, 438, 437, 449), (452, 440, 439, 451), (454, 442, 441, 453), (456, 444, 443, 455), (458, 446, 445, 457), (460, 448, 447, 459), (462, 450, 449, 461), (464, 452, 451, 463), (466, 454, 453, 465), (468, 456, 455, 467), (470, 458, 457, 469), (472, 460, 459, 471), (474, 462, 461, 473), (322, 464, 463, 321), (318, 466, 465, 317), (314, 468, 467, 313), (310, 470, 469, 309), (306, 472, 471, 305), (302, 474, 473, 301), (368, 380, 432, 444), (419, 403, 288, 316), (339, 334, 313, 467), (379, 367, 443, 431), (335, 338, 470, 310), (402, 418, 311, 285), (337, 336, 309, 469), (366, 378, 434, 446), (417, 401, 286, 312), (325, 332, 472, 306), (377, 365, 445, 433), (331, 326, 305, 471), (400, 416, 307, 283), (327, 330, 474, 302), (364, 376, 436, 448), (415, 399, 284, 308), (329, 328, 301, 473), (375, 363, 447, 435), (398, 414, 303, 281), (362, 374, 438, 450), (413, 397, 282, 304), (373, 361, 449, 437), (396, 412, 299, 279), (360, 372, 440, 452), (411, 395, 280, 300), (424, 341, 322, 323), (371, 359, 451, 439), (394, 410, 297, 277), (342, 423, 324, 321), (358, 370, 442, 454), (409, 393, 278, 298), (369, 357, 453, 441), (422, 343, 318, 319), (388, 408, 295, 275), (356, 368, 444, 456), (407, 387, 276, 296), (344, 421, 320, 317), (367, 355, 455, 443), (386, 406, 291, 426), (420, 333, 314, 315), (354, 366, 446, 458), (405, 385, 425, 292), (365, 353, 457, 445), (334, 419, 316, 313), (384, 404, 287, 428), (352, 364, 448, 460), (403, 383, 427, 288), (418, 335, 310, 311), (363, 351, 459, 447), (382, 402, 285, 430), (684, 484, 497, 498), (478, 477, 490, 491), (485, 684, 498, 499), (479, 478, 491, 492), (486, 485, 499, 500), (480, 479, 492, 493), (481, 480, 493, 494), (482, 481, 494, 495), (475, 683, 487, 488), (483, 482, 495, 496), (476, 475, 488, 489), (484, 483, 496, 497), (477, 476, 489, 490), (490, 489, 503, 504), (498, 497, 511, 512), (491, 490, 504, 505), (499, 498, 512, 513), (492, 491, 505, 506), (500, 499, 513, 514), (493, 492, 506, 507), (494, 493, 507, 508), (495, 494, 508, 509), (488, 487, 501, 502), (496, 495, 509, 510), (489, 488, 502, 503), (497, 496, 510, 511), (510, 509, 523, 524), (503, 502, 516, 517), (511, 510, 524, 525), (504, 503, 517, 518), (512, 511, 525, 526), (505, 504, 518, 519), (513, 512, 526, 527), (506, 505, 519, 520), (514, 513, 527, 528), (507, 506, 520, 521), (508, 507, 521, 522), (509, 508, 522, 523), (502, 501, 515, 516), (523, 522, 536, 537), (516, 515, 529, 530), (524, 523, 537, 538), (517, 516, 530, 531), (525, 524, 538, 539), (518, 517, 531, 532), (526, 525, 539, 540), (519, 518, 532, 533), (527, 526, 540, 541), (520, 519, 533, 534), (528, 527, 541, 542), (521, 520, 534, 535), (522, 521, 535, 536), (536, 535, 549, 550), (537, 536, 550, 551), (530, 529, 543, 544), (538, 537, 551, 552), (531, 530, 544, 545), (539, 538, 552, 553), (532, 531, 545, 546), (540, 539, 553, 554), (533, 532, 546, 547), (541, 540, 554, 555), (534, 533, 547, 548), (542, 541, 555, 556), (535, 534, 548, 549), (548, 547, 561, 562), (556, 555, 569, 570), (549, 548, 562, 563), (550, 549, 563, 564), (551, 550, 564, 565), (544, 543, 557, 558), (552, 551, 565, 566), (545, 544, 558, 559), (553, 552, 566, 567), (546, 545, 559, 560), (554, 553, 567, 568), (547, 546, 560, 561), (555, 554, 568, 569), (568, 567, 581, 582), (561, 560, 574, 575), (569, 568, 582, 583), (562, 561, 575, 576), (570, 569, 583, 584), (563, 562, 576, 577), (564, 563, 577, 578), (565, 564, 578, 579), (558, 557, 571, 572), (566, 565, 579, 580), (559, 558, 572, 573), (567, 566, 580, 581), (560, 559, 573, 574), (573, 572, 586, 587), (581, 580, 594, 595), (574, 573, 587, 588), (582, 581, 595, 596), (575, 574, 588, 589), (583, 582, 596, 597), (576, 575, 589, 590), (584, 583, 597, 598), (577, 576, 590, 591), (578, 577, 591, 592), (579, 578, 592, 593), (572, 571, 585, 586), (580, 579, 593, 594), (593, 592, 606, 607), (586, 585, 599, 600), (594, 593, 607, 608), (587, 586, 600, 601), (595, 594, 608, 609), (588, 587, 601, 602), (596, 595, 609, 610), (589, 588, 602, 603), (597, 596, 610, 611), (590, 589, 603, 604), (598, 597, 611, 612), (591, 590, 604, 605), (592, 591, 605, 606), (606, 605, 619, 620), (607, 606, 620, 621), (600, 599, 613, 614), (608, 607, 621, 622), (601, 600, 614, 615), (609, 608, 622, 623), (602, 601, 615, 616), (610, 609, 623, 624), (603, 602, 616, 617), (611, 610, 624, 625), (604, 603, 617, 618), (612, 611, 625, 626), (605, 604, 618, 619), (626, 625, 639, 640), (619, 618, 632, 633), (620, 619, 633, 634), (621, 620, 634, 635), (614, 613, 627, 628), (622, 621, 635, 636), (615, 614, 628, 629), (623, 622, 636, 637), (616, 615, 629, 630), (624, 623, 637, 638), (617, 616, 630, 631), (625, 624, 638, 639), (618, 617, 631, 632), (631, 630, 644, 645), (639, 638, 652, 653), (632, 631, 645, 646), (640, 639, 653, 654), (633, 632, 646, 647), (634, 633, 647, 648), (635, 634, 648, 649), (628, 627, 641, 642), (636, 635, 649, 650), (629, 628, 642, 643), (637, 636, 650, 651), (630, 629, 643, 644), (638, 637, 651, 652), (651, 650, 664, 665), (644, 643, 657, 658), (652, 651, 665, 666), (645, 644, 658, 659), (653, 652, 666, 667), (646, 645, 659, 660), (654, 653, 667, 668), (647, 646, 660, 661), (648, 647, 661, 662), (649, 648, 662, 663), (642, 641, 655, 656), (650, 649, 663, 664), (643, 642, 656, 657), (656, 655, 669, 670), (664, 663, 677, 678), (657, 656, 670, 671), (665, 664, 678, 679), (658, 657, 671, 672), (666, 665, 679, 680), (659, 658, 672, 673), (667, 666, 680, 681), (660, 659, 673, 674), (668, 667, 681, 682), (661, 660, 674, 675), (662, 661, 675, 676), (663, 662, 676, 677), (676, 675, 480, 481), (677, 676, 481, 482), (670, 669, 683, 475), (678, 677, 482, 483), (671, 670, 475, 476), (679, 678, 483, 484), (672, 671, 476, 477), (680, 679, 484, 684), (673, 672, 477, 478), (681, 680, 684, 485), (674, 673, 478, 479), (682, 681, 485, 486), (675, 674, 479, 480), (501, 487, 685, 686), (543, 529, 688, 689), (557, 543, 689, 690), (515, 501, 686, 687), (571, 557, 690, 691), (487, 683, 699, 685), (585, 571, 691, 692), (627, 613, 694, 695), (641, 627, 695, 696), (613, 599, 693, 694), (655, 641, 696, 697), (683, 669, 698, 699), (529, 515, 687, 688), (669, 655, 697, 698), (599, 585, 692, 693), (626, 640, 711, 710), (556, 570, 706, 705), (528, 542, 704, 703), (542, 556, 705, 704), (500, 514, 702, 701), (514, 528, 703, 702), (570, 584, 707, 706), (682, 486, 700, 714), (584, 598, 708, 707), (640, 654, 712, 711), (598, 612, 709, 708), (612, 626, 710, 709), (654, 668, 713, 712), (668, 682, 714, 713), (486, 500, 701, 700)])
me_cylinder_009.polygons.foreach_set('use_smooth', [True] * 677)
me_cylinder_009.polygons.foreach_set('material_index', [1, 1, 1, 1, 1, 1, 1, 1, 1, 1, 1, 1, 1, 1, 1, 1, 1, 1, 1, 1, 1, 1, 1, 1, 1, 1, 1, 1, 1, 1, 1, 1, 1, 1, 1, 1, 1, 1, 1, 1, 1, 1, 1, 1, 1, 1, 1, 1, 1, 1, 1, 1, 1, 1, 1, 1, 1, 1, 1, 1, 1, 1, 1, 1, 1, 1, 1, 1, 1, 1, 1, 1, 1, 1, 1, 1, 1, 1, 1, 1, 1, 1, 1, 1, 1, 1, 1, 1, 1, 1, 1, 1, 1, 1, 1, 1, 1, 1, 1, 1, 1, 1, 1, 1, 1, 1, 1, 1, 1, 1, 1, 1, 1, 1, 1, 1, 1, 1, 1, 1, 1, 1, 1, 1, 1, 1, 1, 1, 1, 1, 1, 1, 1, 1, 1, 1, 1, 1, 1, 1, 1, 1, 1, 1, 1, 1, 1, 1, 1, 1, 1, 1, 1, 1, 1, 1, 1, 1, 1, 1, 1, 1, 1, 1, 1, 1, 1, 1, 1, 1, 1, 1, 1, 1, 1, 1, 1, 1, 1, 1, 1, 1, 1, 1, 1, 1, 1, 1, 1, 1, 1, 1, 1, 1, 1, 1, 1, 1, 1, 1, 1, 1, 1, 1, 1, 1, 1, 1, 1, 1, 1, 1, 1, 1, 1, 1, 1, 1, 1, 1, 1, 1, 1, 1, 1, 1, 1, 1, 1, 1, 1, 1, 1, 1, 1, 1, 1, 1, 1, 1, 1, 1, 1, 1, 1, 1, 1, 1, 1, 1, 1, 1, 1, 1, 1, 1, 1, 1, 1, 1, 1, 1, 1, 1, 1, 1, 1, 1, 1, 1, 1, 1, 1, 1, 1, 1, 1, 1, 1, 1, 1, 1, 1, 1, 1, 1, 1, 1, 1, 1, 1, 1, 1, 1, 1, 1, 1, 1, 1, 1, 1, 1, 1, 1, 1, 1, 1, 1, 1, 1, 1, 1, 1, 1, 1, 1, 1, 1, 1, 1, 1, 1, 1, 1, 1, 1, 1, 1, 1, 1, 1, 1, 1, 1, 1, 1, 1, 1, 1, 1, 1, 1, 1, 1, 1, 1, 1, 1, 1, 1, 1, 1, 1, 1, 1, 1, 1, 1, 1, 1, 1, 1, 1, 1, 1, 1, 1, 1, 1, 1, 1, 1, 1, 1, 1, 1, 1, 1, 1, 1, 1, 1, 1, 1, 1, 1, 1, 1, 1, 1, 1, 1, 1, 1, 1, 1, 1, 1, 1, 1, 1, 1, 1, 1, 1, 1, 1, 1, 1, 1, 1, 1, 1, 1, 1, 1, 1, 1, 1, 1, 1, 1, 1, 1, 1, 1, 1, 1, 1, 1, 1, 1, 1, 1, 1, 1, 1, 1, 1, 1, 1, 1, 1, 1, 1, 1, 1, 1, 1, 1, 1, 1, 0, 0, 0, 0, 0, 0, 0, 0, 0, 0, 0, 0, 0, 0, 0, 0, 0, 0, 0, 0, 0, 0, 0, 0, 0, 0, 0, 0, 0, 0, 0, 0, 0, 0, 0, 0, 0, 0, 0, 0, 0, 0, 0, 0, 0, 0, 0, 0, 0, 0, 0, 0, 0, 0, 0, 0, 0, 0, 0, 0, 0, 0, 0, 0, 0, 0, 0, 0, 0, 0, 0, 0, 0, 0, 0, 0, 0, 0, 0, 0, 0, 0, 0, 0, 0, 0, 0, 0, 0, 0, 0, 0, 0, 0, 0, 0, 0, 0, 0, 0, 0, 0, 0, 0, 0, 0, 0, 0, 0, 0, 0, 0, 0, 0, 0, 0, 0, 0, 0, 0, 0, 0, 0, 0, 0, 0, 0, 0, 0, 0, 0, 0, 0, 0, 0, 0, 0, 0, 0, 0, 0, 0, 0, 0, 0, 0, 0, 0, 0, 0, 0, 0, 0, 0, 0, 0, 0, 0, 0, 0, 0, 0, 0, 0, 0, 0, 0, 0, 0, 0, 0, 0, 0, 0, 0, 0, 0, 0, 0, 0, 0, 0, 0, 0, 0, 0, 0, 0, 0, 0, 0, 0, 0, 0, 0, 0, 0, 0, 0, 0, 0, 0, 0, 0, 0, 0, 0, 0, 0, 0, 0, 0, 0, 0, 0, 0, 0, 0, 0, 0, 0, 0, 0, 0, 0])
_uv = me_cylinder_009.uv_layers.new(name='UVMap')
_uv.uv.foreach_set('vector', [0.7032, 0.813, 0.7032, 0.9187, 0.7032, 0.9187, 0.7032, 0.813, 0.7032, 0.813, 0.7032, 0.9187, 0.7032, 0.9187, 0.7032, 0.813, 0.7032, 0.813, 0.7032, 0.9187, 0.7032, 0.9187, 0.7032, 0.813, 0.7032, 0.813, 0.7032, 0.9187, 0.7032, 0.9187, 0.7032, 0.813, 0.7032, 0.813, 0.7032, 0.9187, 0.7032, 0.9187, 0.7032, 0.813, 0.7032, 0.813, 0.7032, 0.9187, 0.7032, 0.9187, 0.7032, 0.813, 0.7032, 0.813, 0.7032, 0.9187, 0.7032, 0.9187, 0.7032, 0.813, 0.7032, 0.813, 0.7032, 0.9187, 0.7032, 0.9187, 0.7032, 0.813, 0.7032, 0.813, 0.7032, 0.9187, 0.7032, 0.9187, 0.7032, 0.813, 0.7032, 0.813, 0.7032, 0.9187, 0.7032, 0.9187, 0.7032, 0.813, 0.7032, 0.813, 0.7032, 0.9187, 0.7032, 0.9187, 0.7032, 0.813, 0.7032, 0.813, 0.7032, 0.9187, 0.7032, 0.9187, 0.7032, 0.813, 0.7032, 0.813, 0.7032, 0.9187, 0.7032, 0.9187, 0.7032, 0.813, 0.7032, 0.813, 0.7032, 0.9187, 0.7032, 0.9187, 0.7032, 0.813, 0.7032, 0.813, 0.7032, 0.9187, 0.7032, 0.9187, 0.7032, 0.813, 0.7032, 0.813, 0.7032, 0.9187, 0.7032, 0.9187, 0.7032, 0.813, 0.7032, 0.813, 0.7032, 0.9187, 0.7032, 0.9187, 0.7032, 0.813, 0.7032, 0.813, 0.7032, 0.9187, 0.7032, 0.9187, 0.7032, 0.813, 0.7032, 0.813, 0.7032, 0.9187, 0.7032, 0.9187, 0.7032, 0.813, 0.7032, 0.813, 0.7032, 0.9187, 0.7032, 0.9187, 0.7032, 0.813, 0.7032, 0.813, 0.7032, 0.9187, 0.7032, 0.9187, 0.7032, 0.813, 0.7032, 0.813, 0.7032, 0.9187, 0.7032, 0.9187, 0.7032, 0.813, 0.7032, 0.813, 0.7032, 0.9187, 0.7032, 0.9187, 0.7032, 0.813, 0.7032, 0.9187, 0.7032, 0.9187, 0.7032, 0.9187, 0.7032, 0.9187, 0.7032, 0.813, 0.7032, 0.9187, 0.7032, 0.9187, 0.7032, 0.813, 0.7032, 0.813, 0.7032, 0.9187, 0.7032, 0.9187, 0.7032, 0.813, 0.7032, 0.813, 0.7032, 0.813, 0.7032, 0.813, 0.7032, 0.813, 0.7032, 0.813, 0.7032, 0.813, 0.7032, 0.813, 0.7032, 0.813, 0.7032, 0.813, 0.7032, 0.813, 0.7032, 0.813, 0.7032, 0.813, 0.7032, 0.813, 0.7032, 0.813, 0.7032, 0.813, 0.7032, 0.813, 0.7032, 0.813, 0.7032, 0.813, 0.7032, 0.813, 0.7032, 0.813, 0.7032, 0.813, 0.7032, 0.813, 0.7032, 0.813, 0.7032, 0.813, 0.7032, 0.813, 0.7032, 0.9187, 0.7032, 0.9187, 0.7032, 0.9229, 0.7032, 0.9229, 0.7032, 0.9187, 0.7032, 0.9187, 0.7032, 0.9187, 0.7032, 0.9187, 0.7032, 0.9187, 0.7032, 0.9187, 0.7032, 0.9187, 0.7032, 0.9187, 0.7032, 0.9187, 0.7032, 0.9187, 0.7032, 0.9187, 0.7032, 0.9187, 0.7032, 0.9187, 0.7032, 0.9187, 0.7032, 0.9187, 0.7032, 0.9187, 0.7032, 0.9187, 0.7032, 0.9187, 0.7032, 0.9187, 0.7032, 0.9187, 0.7032, 0.9187, 0.7032, 0.9187, 0.7032, 0.9187, 0.7032, 0.9187, 0.7032, 0.9187, 0.7032, 0.9187, 0.7032, 0.9187, 0.7032, 0.9187, 0.7032, 0.9187, 0.7032, 0.9187, 0.7032, 0.9187, 0.7032, 0.9187, 0.7032, 0.9187, 0.7032, 0.9187, 0.7032, 0.9187, 0.7032, 0.9187, 0.7032, 0.9187, 0.7032, 0.9187, 0.7032, 0.9187, 0.7032, 0.9187, 0.7032, 0.9187, 0.7032, 0.9187, 0.7032, 0.9187, 0.7032, 0.9187, 0.7032, 0.9187, 0.7032, 0.9187, 0.7032, 0.9187, 0.7032, 0.9187, 0.7032, 0.9187, 0.7032, 0.9187, 0.7032, 0.9187, 0.7032, 0.9187, 0.7032, 0.9187, 0.7032, 0.9187, 0.7032, 0.9187, 0.7032, 0.9187, 0.7032, 0.9187, 0.7032, 0.9187, 0.7032, 0.9187, 0.7032, 0.9187, 0.7032, 0.9187, 0.7032, 0.9187, 0.7032, 0.9187, 0.7032, 0.9187, 0.7032, 0.9187, 0.7032, 0.9187, 0.7032, 0.9187, 0.7032, 0.9187, 0.7032, 0.9187, 0.7032, 0.9187, 0.7032, 0.9187, 0.7032, 0.9187, 0.7032, 0.9187, 0.7032, 0.9187, 0.7032, 0.9187, 0.7032, 0.9187, 0.7032, 0.9187, 0.7032, 0.9187, 0.7032, 0.9187, 0.7032, 0.9187, 0.7032, 0.9187, 0.7032, 0.9187, 0.7032, 0.9187, 0.7032, 0.9187, 0.7032, 0.9187, 0.7032, 0.9187, 0.7032, 0.9187, 0.7032, 0.9187, 0.7032, 0.9187, 0.7032, 0.9187, 0.7032, 0.9187, 0.7032, 0.9187, 0.7032, 0.9187, 0.7032, 0.9187, 0.7032, 0.9187, 0.7032, 0.9187, 0.7032, 0.9229, 0.7032, 0.9229, 0.7032, 0.9229, 0.7032, 0.9229, 0.7032, 0.9187, 0.7032, 0.9187, 0.7032, 0.9229, 0.7032, 0.9229, 0.7032, 0.9187, 0.7032, 0.9187, 0.7032, 0.9229, 0.7032, 0.9229, 0.7032, 0.9187, 0.7032, 0.9187, 0.7032, 0.9229, 0.7032, 0.9229, 0.7032, 0.9187, 0.7032, 0.9187, 0.7032, 0.9229, 0.7032, 0.9229, 0.7032, 0.9187, 0.7032, 0.9187, 0.7032, 0.9229, 0.7032, 0.9229, 0.7032, 0.9187, 0.7032, 0.9187, 0.7032, 0.9229, 0.7032, 0.9229, 0.7032, 0.9187, 0.7032, 0.9187, 0.7032, 0.9229, 0.7032, 0.9229, 0.7032, 0.9187, 0.7032, 0.9187, 0.7032, 0.9229, 0.7032, 0.9229, 0.7032, 0.9187, 0.7032, 0.9187, 0.7032, 0.9229, 0.7032, 0.9229, 0.7032, 0.9187, 0.7032, 0.9187, 0.7032, 0.9229, 0.7032, 0.9229, 0.7032, 0.9187, 0.7032, 0.9187, 0.7032, 0.9229, 0.7032, 0.9229, 0.7032, 0.9187, 0.7032, 0.9187, 0.7032, 0.9229, 0.7032, 0.9229, 0.7032, 0.9187, 0.7032, 0.9187, 0.7032, 0.9229, 0.7032, 0.9229, 0.7032, 0.9187, 0.7032, 0.9187, 0.7032, 0.9229, 0.7032, 0.9229, 0.7032, 0.9187, 0.7032, 0.9187, 0.7032, 0.9229, 0.7032, 0.9229, 0.7032, 0.9187, 0.7032, 0.9187, 0.7032, 0.9229, 0.7032, 0.9229, 0.7032, 0.9187, 0.7032, 0.9187, 0.7032, 0.9229, 0.7032, 0.9229, 0.7032, 0.9187, 0.7032, 0.9187, 0.7032, 0.9229, 0.7032, 0.9229, 0.7032, 0.9187, 0.7032, 0.9187, 0.7032, 0.9229, 0.7032, 0.9229, 0.7032, 0.9187, 0.7032, 0.9187, 0.7032, 0.9229, 0.7032, 0.9229, 0.7032, 0.9187, 0.7032, 0.9187, 0.7032, 0.9229, 0.7032, 0.9229, 0.7032, 0.9187, 0.7032, 0.9187, 0.7032, 0.9229, 0.7032, 0.9229, 0.7032, 0.9187, 0.7032, 0.9187, 0.7032, 0.9229, 0.7032, 0.9229, 0.7032, 0.9187, 0.7032, 0.9187, 0.7032, 0.9229, 0.7032, 0.9229, 0.7032, 0.9392, 0.7032, 0.9392, 0.7032, 0.9455, 0.7032, 0.9455, 0.7032, 0.9229, 0.7032, 0.9229, 0.7032, 0.9229, 0.7032, 0.9229, 0.7032, 0.9229, 0.7032, 0.9229, 0.7032, 0.9229, 0.7032, 0.9229, 0.7032, 0.9229, 0.7032, 0.9229, 0.7032, 0.9229, 0.7032, 0.9229, 0.7032, 0.9229, 0.7032, 0.9229, 0.7032, 0.9229, 0.7032, 0.9229, 0.7032, 0.9229, 0.7032, 0.9229, 0.7032, 0.9229, 0.7032, 0.9229, 0.7032, 0.9229, 0.7032, 0.9229, 0.7032, 0.9229, 0.7032, 0.9229, 0.7032, 0.9229, 0.7032, 0.9229, 0.7032, 0.9229, 0.7032, 0.9229, 0.7032, 0.9229, 0.7032, 0.9229, 0.7032, 0.9229, 0.7032, 0.9229, 0.7032, 0.9229, 0.7032, 0.9229, 0.7032, 0.9229, 0.7032, 0.9229, 0.7032, 0.9229, 0.7032, 0.9229, 0.7032, 0.9229, 0.7032, 0.9229, 0.7032, 0.9229, 0.7032, 0.9229, 0.7032, 0.9229, 0.7032, 0.9229, 0.7032, 0.9229, 0.7032, 0.9229, 0.7032, 0.9229, 0.7032, 0.9229, 0.7032, 0.9229, 0.7032, 0.9229, 0.7032, 0.9229, 0.7032, 0.9229, 0.7032, 0.9229, 0.7032, 0.9229, 0.7032, 0.9229, 0.7032, 0.9229, 0.7032, 0.9229, 0.7032, 0.9229, 0.7032, 0.9229, 0.7032, 0.9229, 0.7032, 0.9229, 0.7032, 0.9229, 0.7032, 0.9229, 0.7032, 0.9229, 0.7032, 0.9229, 0.7032, 0.9229, 0.7032, 0.9229, 0.7032, 0.9229, 0.7032, 0.9229, 0.7032, 0.9229, 0.7032, 0.9229, 0.7032, 0.9229, 0.7032, 0.9229, 0.7032, 0.9229, 0.7032, 0.9229, 0.7032, 0.9229, 0.7032, 0.9229, 0.7032, 0.9229, 0.7032, 0.9229, 0.7032, 0.9229, 0.7032, 0.9229, 0.7032, 0.9229, 0.7032, 0.9229, 0.7032, 0.9229, 0.7032, 0.9229, 0.7032, 0.9229, 0.7032, 0.9229, 0.7032, 0.9229, 0.7032, 0.9229, 0.7032, 0.9229, 0.7032, 0.9229, 0.7032, 0.9229, 0.7032, 0.9229, 0.7032, 0.9229, 0.7032, 0.9229, 0.7032, 0.9229, 0.7032, 0.9455, 0.7032, 0.9455, 0.7032, 0.9455, 0.7032, 0.9455, 0.7032, 0.9392, 0.7032, 0.9392, 0.7032, 0.9455, 0.7032, 0.9455, 0.7032, 0.9392, 0.7032, 0.9392, 0.7032, 0.9455, 0.7032, 0.9455, 0.7032, 0.9317, 0.7032, 0.9317, 0.7032, 0.9366, 0.7032, 0.9366, 0.7032, 0.9317, 0.7032, 0.9317, 0.7032, 0.9366, 0.7032, 0.9366, 0.7032, 0.9317, 0.7032, 0.9317, 0.7032, 0.9366, 0.7032, 0.9366, 0.7032, 0.9317, 0.7032, 0.9317, 0.7032, 0.9366, 0.7032, 0.9366, 0.7032, 0.9317, 0.7032, 0.9317, 0.7032, 0.9366, 0.7032, 0.9366, 0.7032, 0.9317, 0.7032, 0.9317, 0.7032, 0.9366, 0.7032, 0.9366, 0.7032, 0.9317, 0.7032, 0.9317, 0.7032, 0.9366, 0.7032, 0.9366, 0.7032, 0.9317, 0.7032, 0.9317, 0.7032, 0.9366, 0.7032, 0.9366, 0.7032, 0.9317, 0.7032, 0.9317, 0.7032, 0.9366, 0.7032, 0.9366, 0.7032, 0.9317, 0.7032, 0.9317, 0.7032, 0.9366, 0.7032, 0.9366, 0.7032, 0.9392, 0.7032, 0.9392, 0.7032, 0.9455, 0.7032, 0.9455, 0.7032, 0.9317, 0.7032, 0.9317, 0.7032, 0.9366, 0.7032, 0.9366, 0.7032, 0.9317, 0.7032, 0.9317, 0.7032, 0.9366, 0.7032, 0.9366, 0.7032, 0.9317, 0.7032, 0.9317, 0.7032, 0.9366, 0.7032, 0.9366, 0.7032, 0.9317, 0.7032, 0.9317, 0.7032, 0.9366, 0.7032, 0.9366, 0.7032, 0.9317, 0.7032, 0.9317, 0.7032, 0.9366, 0.7032, 0.9366, 0.7032, 0.9317, 0.7032, 0.9317, 0.7032, 0.9366, 0.7032, 0.9366, 0.7032, 0.9392, 0.7032, 0.9392, 0.7032, 0.9455, 0.7032, 0.9455, 0.7032, 0.9317, 0.7032, 0.9317, 0.7032, 0.9366, 0.7032, 0.9366, 0.7032, 0.9392, 0.7032, 0.9392, 0.7032, 0.9455, 0.7032, 0.9455, 0.7032, 0.9392, 0.7032, 0.9392, 0.7032, 0.9455, 0.7032, 0.9455, 0.7032, 0.9392, 0.7032, 0.9392, 0.7032, 0.9455, 0.7032, 0.9455, 0.7032, 0.9455, 0.7032, 0.9455, 0.7032, 0.9795, 0.7032, 0.9795, 0.7032, 0.9455, 0.7032, 0.9455, 0.7032, 0.9455, 0.7032, 0.9455, 0.7032, 0.9455, 0.7032, 0.9455, 0.7032, 0.9455, 0.7032, 0.9455, 0.7032, 0.9455, 0.7032, 0.9455, 0.7032, 0.9455, 0.7032, 0.9455, 0.7032, 0.9455, 0.7032, 0.9455, 0.7032, 0.9455, 0.7032, 0.9455, 0.7032, 0.9455, 0.7032, 0.9455, 0.7032, 0.9455, 0.7032, 0.9455, 0.7032, 0.9455, 0.7032, 0.9455, 0.7032, 0.9455, 0.7032, 0.9455, 0.7032, 0.9455, 0.7032, 0.9455, 0.7032, 0.9455, 0.7032, 0.9455, 0.7032, 0.9455, 0.7032, 0.9455, 0.7032, 0.9455, 0.7032, 0.9455, 0.7032, 0.9455, 0.7032, 0.9455, 0.7032, 0.9455, 0.7032, 0.9455, 0.7032, 0.9455, 0.7032, 0.9455, 0.7032, 0.9455, 0.7032, 0.9455, 0.7032, 0.9455, 0.7032, 0.9455, 0.7032, 0.9455, 0.7032, 0.9455, 0.7032, 0.9455, 0.7032, 0.9455, 0.7032, 0.9455, 0.7032, 0.9455, 0.7032, 0.9455, 0.7032, 0.9455, 0.7032, 0.9455, 0.7032, 0.9455, 0.7032, 0.9455, 0.7032, 0.9455, 0.7032, 0.9455, 0.7032, 0.9455, 0.7032, 0.9455, 0.7032, 0.9455, 0.7032, 0.9455, 0.7032, 0.9455, 0.7032, 0.9455, 0.7032, 0.9455, 0.7032, 0.9455, 0.7032, 0.9455, 0.7032, 0.9455, 0.7032, 0.9455, 0.7032, 0.9455, 0.7032, 0.9455, 0.7032, 0.9455, 0.7032, 0.9455, 0.7032, 0.9455, 0.7032, 0.9455, 0.7032, 0.9455, 0.7032, 0.9455, 0.7032, 0.9455, 0.7032, 0.9455, 0.7032, 0.9455, 0.7032, 0.9455, 0.7032, 0.9455, 0.7032, 0.9455, 0.7032, 0.9455, 0.7032, 0.9455, 0.7032, 0.9455, 0.7032, 0.9455, 0.7032, 0.9455, 0.7032, 0.9455, 0.7032, 0.9455, 0.7032, 0.9455, 0.7032, 0.9455, 0.7032, 0.9455, 0.7032, 0.9455, 0.7032, 0.9455, 0.7032, 0.9455, 0.7032, 0.9455, 0.7032, 0.9455, 0.7032, 0.9455, 0.7032, 0.9795, 0.7032, 0.9795, 0.7032, 0.9829, 0.7032, 0.9829, 0.7032, 0.9455, 0.7032, 0.9455, 0.7032, 0.9795, 0.7032, 0.9795, 0.7032, 0.9455, 0.7032, 0.9455, 0.7032, 0.9795, 0.7032, 0.9795, 0.7032, 0.9455, 0.7032, 0.9455, 0.7032, 0.9795, 0.7032, 0.9795, 0.7032, 0.9455, 0.7032, 0.9455, 0.7032, 0.9795, 0.7032, 0.9795, 0.7032, 0.9455, 0.7032, 0.9455, 0.7032, 0.9795, 0.7032, 0.9795, 0.7032, 0.9455, 0.7032, 0.9455, 0.7032, 0.9795, 0.7032, 0.9795, 0.7032, 0.9455, 0.7032, 0.9455, 0.7032, 0.9795, 0.7032, 0.9795, 0.7032, 0.9455, 0.7032, 0.9455, 0.7032, 0.9795, 0.7032, 0.9795, 0.7032, 0.9455, 0.7032, 0.9455, 0.7032, 0.9795, 0.7032, 0.9795, 0.7032, 0.9455, 0.7032, 0.9455, 0.7032, 0.9795, 0.7032, 0.9795, 0.7032, 0.9455, 0.7032, 0.9455, 0.7032, 0.9795, 0.7032, 0.9795, 0.7032, 0.9455, 0.7032, 0.9455, 0.7032, 0.9795, 0.7032, 0.9795, 0.7032, 0.9455, 0.7032, 0.9455, 0.7032, 0.9795, 0.7032, 0.9795, 0.7032, 0.9455, 0.7032, 0.9455, 0.7032, 0.9795, 0.7032, 0.9795, 0.7032, 0.9455, 0.7032, 0.9455, 0.7032, 0.9795, 0.7032, 0.9795, 0.7032, 0.9455, 0.7032, 0.9455, 0.7032, 0.9795, 0.7032, 0.9795, 0.7032, 0.9455, 0.7032, 0.9455, 0.7032, 0.9795, 0.7032, 0.9795, 0.7032, 0.9455, 0.7032, 0.9455, 0.7032, 0.9795, 0.7032, 0.9795, 0.7032, 0.9455, 0.7032, 0.9455, 0.7032, 0.9795, 0.7032, 0.9795, 0.7032, 0.9455, 0.7032, 0.9455, 0.7032, 0.9795, 0.7032, 0.9795, 0.7032, 0.9455, 0.7032, 0.9455, 0.7032, 0.9795, 0.7032, 0.9795, 0.7032, 0.9455, 0.7032, 0.9455, 0.7032, 0.9795, 0.7032, 0.9795, 0.7032, 0.9455, 0.7032, 0.9455, 0.7032, 0.9795, 0.7032, 0.9795, 0.7032, 0.9455, 0.7032, 0.9455, 0.7032, 0.9795, 0.7032, 0.9795, 0.7032, 0.9829, 0.7032, 0.9829, 0.7032, 0.9829, 0.7032, 0.9829, 0.7032, 0.9795, 0.7032, 0.9795, 0.7032, 0.9829, 0.7032, 0.9829, 0.7032, 0.9795, 0.7032, 0.9795, 0.7032, 0.9829, 0.7032, 0.9829, 0.7032, 0.9795, 0.7032, 0.9795, 0.7032, 0.9829, 0.7032, 0.9829, 0.7032, 0.9795, 0.7032, 0.9795, 0.7032, 0.9829, 0.7032, 0.9829, 0.7032, 0.9795, 0.7032, 0.9795, 0.7032, 0.9829, 0.7032, 0.9829, 0.7032, 0.9795, 0.7032, 0.9795, 0.7032, 0.9829, 0.7032, 0.9829, 0.7032, 0.9795, 0.7032, 0.9795, 0.7032, 0.9829, 0.7032, 0.9829, 0.7032, 0.9795, 0.7032, 0.9795, 0.7032, 0.9829, 0.7032, 0.9829, 0.7032, 0.9795, 0.7032, 0.9795, 0.7032, 0.9829, 0.7032, 0.9829, 0.7032, 0.9795, 0.7032, 0.9795, 0.7032, 0.9829, 0.7032, 0.9829, 0.7032, 0.9795, 0.7032, 0.9795, 0.7032, 0.9829, 0.7032, 0.9829, 0.7032, 0.9795, 0.7032, 0.9795, 0.7032, 0.9829, 0.7032, 0.9829, 0.7032, 0.9795, 0.7032, 0.9795, 0.7032, 0.9829, 0.7032, 0.9829, 0.7032, 0.9795, 0.7032, 0.9795, 0.7032, 0.9829, 0.7032, 0.9829, 0.7032, 0.9795, 0.7032, 0.9795, 0.7032, 0.9829, 0.7032, 0.9829, 0.7032, 0.9795, 0.7032, 0.9795, 0.7032, 0.9829, 0.7032, 0.9829, 0.7032, 0.9795, 0.7032, 0.9795, 0.7032, 0.9829, 0.7032, 0.9829, 0.7032, 0.9795, 0.7032, 0.9795, 0.7032, 0.9829, 0.7032, 0.9829, 0.7032, 0.9795, 0.7032, 0.9795, 0.7032, 0.9829, 0.7032, 0.9829, 0.7032, 0.9795, 0.7032, 0.9795, 0.7032, 0.9829, 0.7032, 0.9829, 0.7032, 0.9795, 0.7032, 0.9795, 0.7032, 0.9829, 0.7032, 0.9829, 0.7032, 0.9795, 0.7032, 0.9795, 0.7032, 0.9829, 0.7032, 0.9829, 0.7032, 0.9795, 0.7032, 0.9795, 0.7032, 0.9829, 0.7032, 0.9829, 0.7032, 0.9795, 0.7032, 0.9795, 0.7032, 0.9829, 0.7032, 0.9829, 0.7032, 0.9829, 0.7032, 0.9829, 0.7032, 0.98, 0.7032, 0.98, 0.7032, 0.9829, 0.7032, 0.9829, 0.7032, 0.9829, 0.7032, 0.9829, 0.7032, 0.9829, 0.7032, 0.9829, 0.7032, 0.9829, 0.7032, 0.9829, 0.7032, 0.9829, 0.7032, 0.9829, 0.7032, 0.9829, 0.7032, 0.9829, 0.7032, 0.9829, 0.7032, 0.9829, 0.7032, 0.9829, 0.7032, 0.9829, 0.7032, 0.9829, 0.7032, 0.9829, 0.7032, 0.9829, 0.7032, 0.9829, 0.7032, 0.9829, 0.7032, 0.9829, 0.7032, 0.9829, 0.7032, 0.9829, 0.7032, 0.9829, 0.7032, 0.9829, 0.7032, 0.9829, 0.7032, 0.9829, 0.7032, 0.9829, 0.7032, 0.9829, 0.7032, 0.9829, 0.7032, 0.9829, 0.7032, 0.9829, 0.7032, 0.9829, 0.7032, 0.9829, 0.7032, 0.9829, 0.7032, 0.9829, 0.7032, 0.9829, 0.7032, 0.9829, 0.7032, 0.9829, 0.7032, 0.9829, 0.7032, 0.9829, 0.7032, 0.9829, 0.7032, 0.9829, 0.7032, 0.9829, 0.7032, 0.9829, 0.7032, 0.9829, 0.7032, 0.9829, 0.7032, 0.9829, 0.7032, 0.9829, 0.7032, 0.9829, 0.7032, 0.9829, 0.7032, 0.9829, 0.7032, 0.9829, 0.7032, 0.9829, 0.7032, 0.9829, 0.7032, 0.9829, 0.7032, 0.9829, 0.7032, 0.9829, 0.7032, 0.9829, 0.7032, 0.9829, 0.7032, 0.9829, 0.7032, 0.9829, 0.7032, 0.9829, 0.7032, 0.9829, 0.7032, 0.9829, 0.7032, 0.9829, 0.7032, 0.9829, 0.7032, 0.9829, 0.7032, 0.9829, 0.7032, 0.9829, 0.7032, 0.9829, 0.7032, 0.9829, 0.7032, 0.9829, 0.7032, 0.9829, 0.7032, 0.9829, 0.7032, 0.9829, 0.7032, 0.9829, 0.7032, 0.9829, 0.7032, 0.9829, 0.7032, 0.9829, 0.7032, 0.9829, 0.7032, 0.9829, 0.7032, 0.9829, 0.7032, 0.9829, 0.7032, 0.9829, 0.7032, 0.9829, 0.7032, 0.9829, 0.7032, 0.9829, 0.7032, 0.9829, 0.7032, 0.9829, 0.7032, 0.9829, 0.7032, 0.9829, 0.7032, 0.9829, 0.7032, 0.9829, 0.7032, 0.9829, 0.7032, 0.98, 0.7032, 0.98, 0.7032, 0.98, 0.7032, 0.98, 0.7032, 0.98, 0.7032, 0.98, 0.7032, 0.98, 0.7032, 0.98, 0.7032, 0.98, 0.7032, 0.98, 0.7032, 0.98, 0.7032, 0.98, 0.7032, 0.98, 0.7032, 0.98, 0.7032, 0.98, 0.7032, 0.98, 0.7032, 0.98, 0.7032, 0.98, 0.7032, 0.98, 0.7032, 0.98, 0.7032, 0.98, 0.7032, 0.98, 0.7032, 0.98, 0.7032, 0.98, 0.7032, 0.98, 0.7032, 0.9829, 0.7032, 0.9829, 0.7032, 0.98, 0.7032, 0.98, 0.7032, 0.9829, 0.7032, 0.9829, 0.7032, 0.98, 0.7032, 0.98, 0.7032, 0.9829, 0.7032, 0.9829, 0.7032, 0.98, 0.7032, 0.98, 0.7032, 0.9829, 0.7032, 0.9829, 0.7032, 0.98, 0.7032, 0.98, 0.7032, 0.9829, 0.7032, 0.9829, 0.7032, 0.98, 0.7032, 0.98, 0.7032, 0.9829, 0.7032, 0.9829, 0.7032, 0.98, 0.7032, 0.98, 0.7032, 0.9829, 0.7032, 0.9829, 0.7032, 0.98, 0.7032, 0.98, 0.7032, 0.9829, 0.7032, 0.9829, 0.7032, 0.98, 0.7032, 0.98, 0.7032, 0.9829, 0.7032, 0.9829, 0.7032, 0.98, 0.7032, 0.98, 0.7032, 0.9829, 0.7032, 0.9829, 0.7032, 0.98, 0.7032, 0.98, 0.7032, 0.9829, 0.7032, 0.9829, 0.7032, 0.98, 0.7032, 0.98, 0.7032, 0.9829, 0.7032, 0.9829, 0.7032, 0.98, 0.7032, 0.98, 0.7032, 0.9829, 0.7032, 0.9829, 0.7032, 0.98, 0.7032, 0.98, 0.7032, 0.9829, 0.7032, 0.9829, 0.7032, 0.98, 0.7032, 0.98, 0.7032, 0.9829, 0.7032, 0.9829, 0.7032, 0.98, 0.7032, 0.98, 0.7032, 0.9829, 0.7032, 0.9829, 0.7032, 0.98, 0.7032, 0.98, 0.7032, 0.9829, 0.7032, 0.9829, 0.7032, 0.98, 0.7032, 0.98, 0.7032, 0.9829, 0.7032, 0.9829, 0.7032, 0.98, 0.7032, 0.98, 0.7032, 0.9829, 0.7032, 0.9829, 0.7032, 0.98, 0.7032, 0.98, 0.7032, 0.9829, 0.7032, 0.9829, 0.7032, 0.98, 0.7032, 0.98, 0.7032, 0.9829, 0.7032, 0.9829, 0.7032, 0.98, 0.7032, 0.98, 0.7032, 0.9829, 0.7032, 0.9829, 0.7032, 0.98, 0.7032, 0.98, 0.7032, 0.9829, 0.7032, 0.9829, 0.7032, 0.98, 0.7032, 0.98, 0.7032, 0.9829, 0.7032, 0.9829, 0.7032, 0.98, 0.7032, 0.98, 0.7032, 0.9317, 0.7032, 0.9317, 0.7032, 0.9366, 0.7032, 0.9366, 0.7032, 0.9392, 0.7032, 0.9392, 0.7032, 0.9455, 0.7032, 0.9455, 0.7032, 0.9317, 0.7032, 0.9317, 0.7032, 0.9366, 0.7032, 0.9366, 0.7032, 0.9392, 0.7032, 0.9392, 0.7032, 0.9455, 0.7032, 0.9455, 0.7032, 0.9317, 0.7032, 0.9317, 0.7032, 0.9366, 0.7032, 0.9366, 0.7032, 0.9392, 0.7032, 0.9392, 0.7032, 0.9455, 0.7032, 0.9455, 0.7032, 0.9316, 0.7032, 0.9316, 0.7032, 0.9289, 0.7032, 0.9289, 0.7032, 0.9229, 0.7032, 0.9229, 0.7032, 0.9291, 0.7032, 0.9291, 0.7032, 0.9317, 0.7032, 0.9317, 0.7032, 0.9366, 0.7032, 0.9366, 0.7032, 0.9392, 0.7032, 0.9392, 0.7032, 0.9455, 0.7032, 0.9455, 0.7032, 0.9392, 0.7032, 0.9392, 0.7032, 0.9455, 0.7032, 0.9455, 0.7032, 0.9229, 0.7032, 0.9229, 0.7032, 0.9291, 0.7032, 0.9291, 0.7032, 0.9392, 0.7032, 0.9392, 0.7032, 0.9455, 0.7032, 0.9455, 0.7032, 0.9229, 0.7032, 0.9229, 0.7032, 0.9291, 0.7032, 0.9291, 0.7032, 0.9392, 0.7032, 0.9392, 0.7032, 0.9455, 0.7032, 0.9455, 0.7032, 0.9229, 0.7032, 0.9229, 0.7032, 0.9291, 0.7032, 0.9291, 0.7032, 0.9229, 0.7032, 0.9229, 0.7032, 0.9291, 0.7032, 0.9291, 0.7032, 0.9229, 0.7032, 0.9229, 0.7032, 0.9291, 0.7032, 0.9291, 0.7032, 0.9392, 0.7032, 0.9392, 0.7032, 0.9455, 0.7032, 0.9455, 0.7032, 0.9229, 0.7032, 0.9229, 0.7032, 0.9291, 0.7032, 0.9291, 0.7032, 0.9392, 0.7032, 0.9392, 0.7032, 0.9455, 0.7032, 0.9455, 0.7032, 0.9229, 0.7032, 0.9229, 0.7032, 0.9291, 0.7032, 0.9291, 0.7032, 0.9229, 0.7032, 0.9229, 0.7032, 0.9291, 0.7032, 0.9291, 0.7032, 0.9317, 0.7032, 0.9317, 0.7032, 0.9366, 0.7032, 0.9366, 0.7032, 0.9392, 0.7032, 0.9392, 0.7032, 0.9455, 0.7032, 0.9455, 0.7032, 0.9229, 0.7032, 0.9229, 0.7032, 0.9291, 0.7032, 0.9291, 0.7032, 0.9392, 0.7032, 0.9392, 0.7032, 0.9455, 0.7032, 0.9455, 0.7032, 0.9229, 0.7032, 0.9229, 0.7032, 0.9291, 0.7032, 0.9291, 0.7032, 0.9392, 0.7032, 0.9392, 0.7032, 0.9455, 0.7032, 0.9455, 0.7032, 0.9229, 0.7032, 0.9229, 0.7032, 0.9291, 0.7032, 0.9291, 0.7032, 0.9392, 0.7032, 0.9392, 0.7032, 0.9455, 0.7032, 0.9455, 0.7032, 0.9229, 0.7032, 0.9229, 0.7032, 0.9291, 0.7032, 0.9291, 0.7032, 0.9392, 0.7032, 0.9392, 0.7032, 0.9455, 0.7032, 0.9455, 0.7032, 0.9229, 0.7032, 0.9229, 0.7032, 0.9291, 0.7032, 0.9291, 0.7032, 0.9392, 0.7032, 0.9392, 0.7032, 0.9455, 0.7032, 0.9455, 0.7032, 0.9229, 0.7032, 0.9229, 0.7032, 0.9291, 0.7032, 0.9291, 0.7032, 0.9392, 0.7032, 0.9392, 0.7032, 0.9455, 0.7032, 0.9455, 0.7032, 0.9229, 0.7032, 0.9229, 0.7032, 0.9291, 0.7032, 0.9291, 0.7032, 0.9392, 0.7032, 0.9392, 0.7032, 0.9455, 0.7032, 0.9455, 0.7032, 0.9229, 0.7032, 0.9229, 0.7032, 0.9291, 0.7032, 0.9291, 0.7032, 0.9229, 0.7032, 0.9229, 0.7032, 0.9291, 0.7032, 0.9291, 0.7032, 0.9229, 0.7032, 0.9229, 0.7032, 0.9291, 0.7032, 0.9291, 0.7032, 0.9229, 0.7032, 0.9229, 0.7032, 0.9291, 0.7032, 0.9291, 0.7032, 0.9229, 0.7032, 0.9229, 0.7032, 0.9291, 0.7032, 0.9291, 0.7032, 0.9229, 0.7032, 0.9229, 0.7032, 0.9291, 0.7032, 0.9291, 0.7032, 0.9317, 0.7032, 0.9317, 0.7032, 0.9366, 0.7032, 0.9366, 0.7032, 0.9229, 0.7032, 0.9229, 0.7032, 0.9291, 0.7032, 0.9291, 0.7032, 0.9317, 0.7032, 0.9317, 0.7032, 0.9366, 0.7032, 0.9366, 0.7032, 0.9229, 0.7032, 0.9229, 0.7032, 0.9291, 0.7032, 0.9291, 0.7032, 0.9317, 0.7032, 0.9317, 0.7032, 0.9366, 0.7032, 0.9366, 0.7032, 0.9317, 0.7032, 0.9317, 0.7032, 0.9316, 0.7032, 0.9316, 0.7032, 0.9317, 0.7032, 0.9317, 0.7032, 0.9316, 0.7032, 0.9316, 0.7032, 0.9366, 0.7032, 0.9366, 0.7032, 0.9367, 0.7032, 0.9367, 0.7032, 0.9366, 0.7032, 0.9366, 0.7032, 0.9367, 0.7032, 0.9367, 0.7032, 0.9392, 0.7032, 0.9392, 0.7032, 0.9394, 0.7032, 0.9394, 0.7032, 0.9366, 0.7032, 0.9366, 0.7032, 0.9367, 0.7032, 0.9367, 0.7032, 0.9392, 0.7032, 0.9392, 0.7032, 0.9394, 0.7032, 0.9394, 0.7032, 0.9291, 0.7032, 0.9291, 0.7032, 0.9289, 0.7032, 0.9289, 0.7032, 0.9317, 0.7032, 0.9317, 0.7032, 0.9316, 0.7032, 0.9316, 0.7032, 0.9392, 0.7032, 0.9392, 0.7032, 0.9394, 0.7032, 0.9394, 0.7032, 0.9291, 0.7032, 0.9291, 0.7032, 0.9289, 0.7032, 0.9289, 0.7032, 0.9366, 0.7032, 0.9366, 0.7032, 0.9367, 0.7032, 0.9367, 0.7032, 0.9317, 0.7032, 0.9317, 0.7032, 0.9316, 0.7032, 0.9316, 0.7032, 0.9392, 0.7032, 0.9392, 0.7032, 0.9394, 0.7032, 0.9394, 0.7032, 0.9291, 0.7032, 0.9291, 0.7032, 0.9289, 0.7032, 0.9289, 0.7032, 0.9366, 0.7032, 0.9366, 0.7032, 0.9367, 0.7032, 0.9367, 0.7032, 0.9291, 0.7032, 0.9291, 0.7032, 0.9289, 0.7032, 0.9289, 0.7032, 0.9317, 0.7032, 0.9317, 0.7032, 0.9316, 0.7032, 0.9316, 0.7032, 0.9392, 0.7032, 0.9392, 0.7032, 0.9394, 0.7032, 0.9394, 0.7032, 0.9317, 0.7032, 0.9317, 0.7032, 0.9316, 0.7032, 0.9316, 0.7032, 0.9366, 0.7032, 0.9366, 0.7032, 0.9367, 0.7032, 0.9367, 0.7032, 0.9291, 0.7032, 0.9291, 0.7032, 0.9289, 0.7032, 0.9289, 0.7032, 0.9366, 0.7032, 0.9366, 0.7032, 0.9367, 0.7032, 0.9367, 0.7032, 0.9392, 0.7032, 0.9392, 0.7032, 0.9394, 0.7032, 0.9394, 0.7032, 0.9317, 0.7032, 0.9317, 0.7032, 0.9316, 0.7032, 0.9316, 0.7032, 0.9392, 0.7032, 0.9392, 0.7032, 0.9394, 0.7032, 0.9394, 0.7032, 0.9291, 0.7032, 0.9291, 0.7032, 0.9289, 0.7032, 0.9289, 0.7032, 0.9366, 0.7032, 0.9366, 0.7032, 0.9367, 0.7032, 0.9367, 0.7032, 0.9291, 0.7032, 0.9291, 0.7032, 0.9289, 0.7032, 0.9289, 0.7032, 0.9317, 0.7032, 0.9317, 0.7032, 0.9316, 0.7032, 0.9316, 0.7032, 0.9392, 0.7032, 0.9392, 0.7032, 0.9394, 0.7032, 0.9394, 0.7032, 0.9317, 0.7032, 0.9317, 0.7032, 0.9316, 0.7032, 0.9316, 0.7032, 0.9291, 0.7032, 0.9291, 0.7032, 0.9289, 0.7032, 0.9289, 0.7032, 0.9366, 0.7032, 0.9366, 0.7032, 0.9367, 0.7032, 0.9367, 0.7032, 0.9317, 0.7032, 0.9317, 0.7032, 0.9316, 0.7032, 0.9316, 0.7032, 0.9366, 0.7032, 0.9366, 0.7032, 0.9367, 0.7032, 0.9367, 0.7032, 0.9366, 0.7032, 0.9366, 0.7032, 0.9367, 0.7032, 0.9367, 0.7032, 0.9392, 0.7032, 0.9392, 0.7032, 0.9394, 0.7032, 0.9394, 0.7032, 0.9392, 0.7032, 0.9392, 0.7032, 0.9394, 0.7032, 0.9394, 0.7032, 0.9392, 0.7032, 0.9392, 0.7032, 0.9394, 0.7032, 0.9394, 0.7032, 0.9291, 0.7032, 0.9291, 0.7032, 0.9289, 0.7032, 0.9289, 0.7032, 0.9291, 0.7032, 0.9291, 0.7032, 0.9289, 0.7032, 0.9289, 0.7032, 0.9291, 0.7032, 0.9291, 0.7032, 0.9289, 0.7032, 0.9289, 0.7032, 0.9317, 0.7032, 0.9317, 0.7032, 0.9316, 0.7032, 0.9316, 0.7032, 0.9317, 0.7032, 0.9317, 0.7032, 0.9316, 0.7032, 0.9316, 0.7032, 0.9317, 0.7032, 0.9317, 0.7032, 0.9316, 0.7032, 0.9316, 0.7032, 0.9366, 0.7032, 0.9366, 0.7032, 0.9367, 0.7032, 0.9367, 0.7032, 0.9366, 0.7032, 0.9366, 0.7032, 0.9367, 0.7032, 0.9367, 0.7032, 0.9392, 0.7032, 0.9392, 0.7032, 0.9394, 0.7032, 0.9394, 0.7032, 0.9366, 0.7032, 0.9366, 0.7032, 0.9367, 0.7032, 0.9367, 0.7032, 0.9229, 0.7032, 0.9229, 0.7032, 0.9291, 0.7032, 0.9291, 0.7032, 0.9394, 0.7032, 0.9394, 0.7032, 0.9367, 0.7032, 0.9367, 0.7032, 0.9316, 0.7032, 0.9316, 0.7032, 0.9289, 0.7032, 0.9289, 0.7032, 0.9394, 0.7032, 0.9394, 0.7032, 0.9367, 0.7032, 0.9367, 0.7032, 0.9316, 0.7032, 0.9316, 0.7032, 0.9289, 0.7032, 0.9289, 0.7032, 0.9394, 0.7032, 0.9394, 0.7032, 0.9367, 0.7032, 0.9367, 0.7032, 0.9316, 0.7032, 0.9316, 0.7032, 0.9289, 0.7032, 0.9289, 0.7032, 0.9394, 0.7032, 0.9394, 0.7032, 0.9367, 0.7032, 0.9367, 0.7032, 0.9316, 0.7032, 0.9316, 0.7032, 0.9289, 0.7032, 0.9289, 0.7032, 0.9394, 0.7032, 0.9394, 0.7032, 0.9367, 0.7032, 0.9367, 0.7032, 0.9316, 0.7032, 0.9316, 0.7032, 0.9289, 0.7032, 0.9289, 0.7032, 0.9394, 0.7032, 0.9394, 0.7032, 0.9367, 0.7032, 0.9367, 0.7032, 0.9316, 0.7032, 0.9316, 0.7032, 0.9289, 0.7032, 0.9289, 0.7032, 0.9394, 0.7032, 0.9394, 0.7032, 0.9367, 0.7032, 0.9367, 0.7032, 0.9316, 0.7032, 0.9316, 0.7032, 0.9289, 0.7032, 0.9289, 0.7032, 0.9394, 0.7032, 0.9394, 0.7032, 0.9367, 0.7032, 0.9367, 0.7032, 0.9316, 0.7032, 0.9316, 0.7032, 0.9289, 0.7032, 0.9289, 0.7032, 0.9394, 0.7032, 0.9394, 0.7032, 0.9367, 0.7032, 0.9367, 0.7032, 0.9316, 0.7032, 0.9316, 0.7032, 0.9289, 0.7032, 0.9289, 0.7032, 0.9394, 0.7032, 0.9394, 0.7032, 0.9367, 0.7032, 0.9367, 0.7032, 0.9316, 0.7032, 0.9316, 0.7032, 0.9289, 0.7032, 0.9289, 0.7032, 0.9394, 0.7032, 0.9394, 0.7032, 0.9367, 0.7032, 0.9367, 0.7032, 0.9316, 0.7032, 0.9316, 0.7032, 0.9289, 0.7032, 0.9289, 0.7032, 0.9394, 0.7032, 0.9394, 0.7032, 0.9367, 0.7032, 0.9367, 0.7032, 0.9316, 0.7032, 0.9316, 0.7032, 0.9289, 0.7032, 0.9289, 0.7032, 0.9394, 0.7032, 0.9394, 0.7032, 0.9367, 0.7032, 0.9367, 0.7032, 0.9316, 0.7032, 0.9316, 0.7032, 0.9289, 0.7032, 0.9289, 0.7032, 0.9394, 0.7032, 0.9394, 0.7032, 0.9367, 0.7032, 0.9367, 0.7032, 0.9316, 0.7032, 0.9316, 0.7032, 0.9289, 0.7032, 0.9289, 0.7032, 0.9394, 0.7032, 0.9394, 0.7032, 0.9367, 0.7032, 0.9367, 0.7032, 0.9316, 0.7032, 0.9316, 0.7032, 0.9289, 0.7032, 0.9289, 0.7032, 0.9394, 0.7032, 0.9394, 0.7032, 0.9367, 0.7032, 0.9367, 0.7032, 0.9316, 0.7032, 0.9316, 0.7032, 0.9289, 0.7032, 0.9289, 0.7032, 0.9394, 0.7032, 0.9394, 0.7032, 0.9367, 0.7032, 0.9367, 0.7032, 0.9316, 0.7032, 0.9316, 0.7032, 0.9289, 0.7032, 0.9289, 0.7032, 0.9394, 0.7032, 0.9394, 0.7032, 0.9367, 0.7032, 0.9367, 0.7032, 0.9316, 0.7032, 0.9316, 0.7032, 0.9289, 0.7032, 0.9289, 0.7032, 0.9394, 0.7032, 0.9394, 0.7032, 0.9367, 0.7032, 0.9367, 0.7032, 0.9316, 0.7032, 0.9316, 0.7032, 0.9289, 0.7032, 0.9289, 0.7032, 0.9394, 0.7032, 0.9394, 0.7032, 0.9367, 0.7032, 0.9367, 0.7032, 0.9316, 0.7032, 0.9316, 0.7032, 0.9289, 0.7032, 0.9289, 0.7032, 0.9394, 0.7032, 0.9394, 0.7032, 0.9367, 0.7032, 0.9367, 0.7032, 0.9316, 0.7032, 0.9316, 0.7032, 0.9289, 0.7032, 0.9289, 0.7032, 0.9394, 0.7032, 0.9394, 0.7032, 0.9367, 0.7032, 0.9367, 0.7032, 0.9316, 0.7032, 0.9316, 0.7032, 0.9289, 0.7032, 0.9289, 0.7032, 0.9394, 0.7032, 0.9394, 0.7032, 0.9367, 0.7032, 0.9367, 0.7032, 0.9316, 0.7032, 0.9316, 0.7032, 0.9289, 0.7032, 0.9289, 0.7032, 0.9394, 0.7032, 0.9394, 0.7032, 0.9367, 0.7032, 0.9367, 0.7032, 0.9316, 0.7032, 0.9316, 0.7032, 0.9289, 0.7032, 0.9289, 0.7032, 0.9394, 0.7032, 0.9394, 0.7032, 0.9367, 0.7032, 0.9367, 0.7032, 0.9317, 0.7032, 0.9317, 0.7032, 0.9316, 0.7032, 0.9316, 0.7032, 0.9291, 0.7032, 0.9291, 0.7032, 0.9289, 0.7032, 0.9289, 0.7032, 0.9291, 0.7032, 0.9291, 0.7032, 0.9289, 0.7032, 0.9289, 0.7032, 0.9291, 0.7032, 0.9291, 0.7032, 0.9289, 0.7032, 0.9289, 0.7032, 0.9392, 0.7032, 0.9392, 0.7032, 0.9394, 0.7032, 0.9394, 0.7032, 0.9392, 0.7032, 0.9392, 0.7032, 0.9394, 0.7032, 0.9394, 0.7032, 0.9366, 0.7032, 0.9366, 0.7032, 0.9367, 0.7032, 0.9367, 0.7032, 0.9392, 0.7032, 0.9392, 0.7032, 0.9394, 0.7032, 0.9394, 0.7032, 0.9366, 0.7032, 0.9366, 0.7032, 0.9367, 0.7032, 0.9367, 0.7032, 0.9317, 0.7032, 0.9317, 0.7032, 0.9316, 0.7032, 0.9316, 0.7032, 0.9366, 0.7032, 0.9366, 0.7032, 0.9367, 0.7032, 0.9367, 0.7032, 0.9291, 0.7032, 0.9291, 0.7032, 0.9289, 0.7032, 0.9289, 0.7032, 0.9317, 0.7032, 0.9317, 0.7032, 0.9316, 0.7032, 0.9316, 0.7032, 0.9392, 0.7032, 0.9392, 0.7032, 0.9394, 0.7032, 0.9394, 0.7032, 0.9317, 0.7032, 0.9317, 0.7032, 0.9316, 0.7032, 0.9316, 0.7032, 0.9291, 0.7032, 0.9291, 0.7032, 0.9289, 0.7032, 0.9289, 0.7032, 0.9366, 0.7032, 0.9366, 0.7032, 0.9367, 0.7032, 0.9367, 0.7032, 0.9291, 0.7032, 0.9291, 0.7032, 0.9289, 0.7032, 0.9289, 0.7032, 0.9392, 0.7032, 0.9392, 0.7032, 0.9394, 0.7032, 0.9394, 0.7032, 0.9392, 0.7032, 0.9392, 0.7032, 0.9394, 0.7032, 0.9394, 0.7032, 0.9366, 0.7032, 0.9366, 0.7032, 0.9367, 0.7032, 0.9367, 0.7032, 0.9366, 0.7032, 0.9366, 0.7032, 0.9367, 0.7032, 0.9367, 0.7032, 0.9317, 0.7032, 0.9317, 0.7032, 0.9316, 0.7032, 0.9316, 0.7032, 0.9317, 0.7032, 0.9317, 0.7032, 0.9316, 0.7032, 0.9316, 0.7032, 0.9291, 0.7032, 0.9291, 0.7032, 0.9289, 0.7032, 0.9289, 0.7032, 0.9317, 0.7032, 0.9317, 0.7032, 0.9316, 0.7032, 0.9316, 0.7032, 0.9291, 0.7032, 0.9291, 0.7032, 0.9289, 0.7032, 0.9289, 0.7032, 0.9392, 0.7032, 0.9392, 0.7032, 0.9394, 0.7032, 0.9394, 0.7032, 0.9291, 0.7032, 0.9291, 0.7032, 0.9289, 0.7032, 0.9289, 0.7032, 0.9392, 0.7032, 0.9392, 0.7032, 0.9394, 0.7032, 0.9394, 0.7032, 0.9366, 0.7032, 0.9366, 0.7032, 0.9367, 0.7032, 0.9367, 0.7032, 0.9366, 0.7032, 0.9366, 0.7032, 0.9367, 0.7032, 0.9367, 0.7032, 0.9392, 0.7032, 0.9392, 0.7032, 0.9394, 0.7032, 0.9394, 0.7032, 0.9317, 0.7032, 0.9317, 0.7032, 0.9316, 0.7032, 0.9316, 0.7032, 0.9317, 0.7032, 0.9317, 0.7032, 0.9316, 0.7032, 0.9316, 0.7032, 0.9291, 0.7032, 0.9291, 0.7032, 0.9289, 0.7032, 0.9289, 0.7032, 0.9366, 0.7032, 0.9366, 0.7032, 0.9367, 0.7032, 0.9367, 0.7032, 0.9291, 0.7032, 0.9291, 0.7032, 0.9289, 0.7032, 0.9289, 0.7032, 0.9392, 0.7032, 0.9392, 0.7032, 0.9394, 0.7032, 0.9394, 0.7032, 0.9317, 0.7032, 0.9317, 0.7032, 0.9316, 0.7032, 0.9316, 0.7032, 0.9392, 0.7032, 0.9392, 0.7032, 0.9394, 0.7032, 0.9394, 0.7032, 0.9366, 0.7032, 0.9366, 0.7032, 0.9367, 0.7032, 0.9367, 0.7032, 0.9366, 0.7032, 0.9366, 0.7032, 0.9367, 0.7032, 0.9367, 0.7032, 0.9291, 0.7032, 0.9291, 0.7032, 0.9289, 0.7032, 0.9289, 0.7032, 0.9317, 0.7032, 0.9317, 0.7032, 0.9316, 0.7032, 0.9316, 0.7032, 0.9317, 0.7032, 0.9317, 0.7032, 0.9316, 0.7032, 0.9316, 0.7032, 0.9291, 0.7032, 0.9291, 0.7032, 0.9289, 0.7032, 0.9289, 0.7032, 0.9392, 0.7032, 0.9392, 0.7032, 0.9394, 0.7032, 0.9394, 0.7032, 0.9291, 0.7032, 0.9291, 0.7032, 0.9289, 0.7032, 0.9289, 0.7032, 0.9392, 0.7032, 0.9392, 0.7032, 0.9394, 0.7032, 0.9394, 0.4868, 0.2, 0.4868, 0.2667, 0.4196, 0.2667, 0.4196, 0.2, 0.4868, 0.6667, 0.4868, 0.7333, 0.4196, 0.7333, 0.4196, 0.6667, 0.4868, 0.1333, 0.4868, 0.2, 0.4196, 0.2, 0.4196, 0.1333, 0.4868, 0.6, 0.4868, 0.6667, 0.4196, 0.6667, 0.4196, 0.6, 0.4868, 0.06667, 0.4868, 0.1333, 0.4196, 0.1333, 0.4196, 0.06667, 0.4868, 0.5333, 0.4868, 0.6, 0.4196, 0.6, 0.4196, 0.5333, 0.4868, 0.4667, 0.4868, 0.5333, 0.4196, 0.5333, 0.4196, 0.4667, 0.4868, 0.4, 0.4868, 0.4667, 0.4196, 0.4667, 0.4196, 0.4, 0.4868, 0.8667, 0.4868, 0.9333, 0.4196, 0.9333, 0.4196, 0.8667, 0.4868, 0.3333, 0.4868, 0.4, 0.4196, 0.4, 0.4196, 0.3333, 0.4868, 0.8, 0.4868, 0.8667, 0.4196, 0.8667, 0.4196, 0.8, 0.4868, 0.2667, 0.4868, 0.3333, 0.4196, 0.3333, 0.4196, 0.2667, 0.4868, 0.7333, 0.4868, 0.8, 0.4196, 0.8, 0.4196, 0.7333, 0.4196, 0.7333, 0.4196, 0.8, 0.3524, 0.8, 0.3524, 0.7333, 0.4196, 0.2, 0.4196, 0.2667, 0.3524, 0.2667, 0.3524, 0.2, 0.4196, 0.6667, 0.4196, 0.7333, 0.3524, 0.7333, 0.3524, 0.6667, 0.4196, 0.1333, 0.4196, 0.2, 0.3524, 0.2, 0.3524, 0.1333, 0.4196, 0.6, 0.4196, 0.6667, 0.3524, 0.6667, 0.3524, 0.6, 0.4196, 0.06667, 0.4196, 0.1333, 0.3524, 0.1333, 0.3524, 0.06667, 0.4196, 0.5333, 0.4196, 0.6, 0.3524, 0.6, 0.3524, 0.5333, 0.4196, 0.4667, 0.4196, 0.5333, 0.3524, 0.5333, 0.3524, 0.4667, 0.4196, 0.4, 0.4196, 0.4667, 0.3524, 0.4667, 0.3524, 0.4, 0.4196, 0.8667, 0.4196, 0.9333, 0.3524, 0.9333, 0.3524, 0.8667, 0.4196, 0.3333, 0.4196, 0.4, 0.3524, 0.4, 0.3524, 0.3333, 0.4196, 0.8, 0.4196, 0.8667, 0.3524, 0.8667, 0.3524, 0.8, 0.4196, 0.2667, 0.4196, 0.3333, 0.3524, 0.3333, 0.3524, 0.2667, 0.3524, 0.3333, 0.3524, 0.4, 0.2852, 0.4, 0.2852, 0.3333, 0.3524, 0.8, 0.3524, 0.8667, 0.2852, 0.8667, 0.2852, 0.8, 0.3524, 0.2667, 0.3524, 0.3333, 0.2852, 0.3333, 0.2852, 0.2667, 0.3524, 0.7333, 0.3524, 0.8, 0.2852, 0.8, 0.2852, 0.7333, 0.3524, 0.2, 0.3524, 0.2667, 0.2852, 0.2667, 0.2852, 0.2, 0.3524, 0.6667, 0.3524, 0.7333, 0.2852, 0.7333, 0.2852, 0.6667, 0.3524, 0.1333, 0.3524, 0.2, 0.2852, 0.2, 0.2852, 0.1333, 0.3524, 0.6, 0.3524, 0.6667, 0.2852, 0.6667, 0.2852, 0.6, 0.3524, 0.06667, 0.3524, 0.1333, 0.2852, 0.1333, 0.2852, 0.06667, 0.3524, 0.5333, 0.3524, 0.6, 0.2852, 0.6, 0.2852, 0.5333, 0.3524, 0.4667, 0.3524, 0.5333, 0.2852, 0.5333, 0.2852, 0.4667, 0.3524, 0.4, 0.3524, 0.4667, 0.2852, 0.4667, 0.2852, 0.4, 0.3524, 0.8667, 0.3524, 0.9333, 0.2852, 0.9333, 0.2852, 0.8667, 0.2852, 0.4, 0.2852, 0.4667, 0.218, 0.4667, 0.218, 0.4, 0.2852, 0.8667, 0.2852, 0.9333, 0.218, 0.9333, 0.218, 0.8667, 0.2852, 0.3333, 0.2852, 0.4, 0.218, 0.4, 0.218, 0.3333, 0.2852, 0.8, 0.2852, 0.8667, 0.218, 0.8667, 0.218, 0.8, 0.2852, 0.2667, 0.2852, 0.3333, 0.218, 0.3333, 0.218, 0.2667, 0.2852, 0.7333, 0.2852, 0.8, 0.218, 0.8, 0.218, 0.7333, 0.2852, 0.2, 0.2852, 0.2667, 0.218, 0.2667, 0.218, 0.2, 0.2852, 0.6667, 0.2852, 0.7333, 0.218, 0.7333, 0.218, 0.6667, 0.2852, 0.1333, 0.2852, 0.2, 0.218, 0.2, 0.218, 0.1333, 0.2852, 0.6, 0.2852, 0.6667, 0.218, 0.6667, 0.218, 0.6, 0.2852, 0.06667, 0.2852, 0.1333, 0.218, 0.1333, 0.218, 0.06667, 0.2852, 0.5333, 0.2852, 0.6, 0.218, 0.6, 0.218, 0.5333, 0.2852, 0.4667, 0.2852, 0.5333, 0.218, 0.5333, 0.218, 0.4667, 0.218, 0.4667, 0.218, 0.5333, 0.1507, 0.5333, 0.1507, 0.4667, 0.218, 0.4, 0.218, 0.4667, 0.1507, 0.4667, 0.1507, 0.4, 0.218, 0.8667, 0.218, 0.9333, 0.1507, 0.9333, 0.1507, 0.8667, 0.218, 0.3333, 0.218, 0.4, 0.1507, 0.4, 0.1507, 0.3333, 0.218, 0.8, 0.218, 0.8667, 0.1507, 0.8667, 0.1507, 0.8, 0.218, 0.2667, 0.218, 0.3333, 0.1507, 0.3333, 0.1507, 0.2667, 0.218, 0.7333, 0.218, 0.8, 0.1507, 0.8, 0.1507, 0.7333, 0.218, 0.2, 0.218, 0.2667, 0.1507, 0.2667, 0.1507, 0.2, 0.218, 0.6667, 0.218, 0.7333, 0.1507, 0.7333, 0.1507, 0.6667, 0.218, 0.1333, 0.218, 0.2, 0.1507, 0.2, 0.1507, 0.1333, 0.218, 0.6, 0.218, 0.6667, 0.1507, 0.6667, 0.1507, 0.6, 0.218, 0.06667, 0.218, 0.1333, 0.1507, 0.1333, 0.1507, 0.06667, 0.218, 0.5333, 0.218, 0.6, 0.1507, 0.6, 0.1507, 0.5333, 0.1507, 0.6, 0.1507, 0.6667, 0.08353, 0.6667, 0.08353, 0.6, 0.1507, 0.06667, 0.1507, 0.1333, 0.08353, 0.1333, 0.08353, 0.06667, 0.1507, 0.5333, 0.1507, 0.6, 0.08353, 0.6, 0.08353, 0.5333, 0.1507, 0.4667, 0.1507, 0.5333, 0.08353, 0.5333, 0.08353, 0.4667, 0.1507, 0.4, 0.1507, 0.4667, 0.08353, 0.4667, 0.08353, 0.4, 0.1507, 0.8667, 0.1507, 0.9333, 0.08353, 0.9333, 0.08353, 0.8667, 0.1507, 0.3333, 0.1507, 0.4, 0.08353, 0.4, 0.08353, 0.3333, 0.1507, 0.8, 0.1507, 0.8667, 0.08353, 0.8667, 0.08353, 0.8, 0.1507, 0.2667, 0.1507, 0.3333, 0.08353, 0.3333, 0.08353, 0.2667, 0.1507, 0.7333, 0.1507, 0.8, 0.08353, 0.8, 0.08353, 0.7333, 0.1507, 0.2, 0.1507, 0.2667, 0.08353, 0.2667, 0.08353, 0.2, 0.1507, 0.6667, 0.1507, 0.7333, 0.08353, 0.7333, 0.08353, 0.6667, 0.1507, 0.1333, 0.1507, 0.2, 0.08353, 0.2, 0.08353, 0.1333, 0.08353, 0.2, 0.08353, 0.2667, 0.01631, 0.2667, 0.01631, 0.2, 0.08353, 0.6667, 0.08353, 0.7333, 0.01631, 0.7333, 0.01631, 0.6667, 0.08353, 0.1333, 0.08353, 0.2, 0.01631, 0.2, 0.01631, 0.1333, 0.08353, 0.6, 0.08353, 0.6667, 0.01631, 0.6667, 0.01631, 0.6, 0.08353, 0.06667, 0.08353, 0.1333, 0.01631, 0.1333, 0.01631, 0.06667, 0.08353, 0.5333, 0.08353, 0.6, 0.01631, 0.6, 0.01631, 0.5333, 0.08353, 0.4667, 0.08353, 0.5333, 0.01631, 0.5333, 0.01631, 0.4667, 0.08353, 0.4, 0.08353, 0.4667, 0.01631, 0.4667, 0.01631, 0.4, 0.08353, 0.8667, 0.08353, 0.9333, 0.01631, 0.9333, 0.01631, 0.8667, 0.08353, 0.3333, 0.08353, 0.4, 0.01631, 0.4, 0.01631, 0.3333, 0.08353, 0.8, 0.08353, 0.8667, 0.01631, 0.8667, 0.01631, 0.8, 0.08353, 0.2667, 0.08353, 0.3333, 0.01631, 0.3333, 0.01631, 0.2667, 0.08353, 0.7333, 0.08353, 0.8, 0.01631, 0.8, 0.01631, 0.7333, 0.991, 0.8, 0.991, 0.8667, 0.9574, 0.8667, 0.9574, 0.8, 0.991, 0.2667, 0.991, 0.3333, 0.9574, 0.3333, 0.9574, 0.2667, 0.991, 0.7333, 0.991, 0.8, 0.9574, 0.8, 0.9574, 0.7333, 0.991, 0.2, 0.991, 0.2667, 0.9574, 0.2667, 0.9574, 0.2, 0.991, 0.6667, 0.991, 0.7333, 0.9574, 0.7333, 0.9574, 0.6667, 0.991, 0.1333, 0.991, 0.2, 0.9574, 0.2, 0.9574, 0.1333, 0.991, 0.6, 0.991, 0.6667, 0.9574, 0.6667, 0.9574, 0.6, 0.991, 0.06667, 0.991, 0.1333, 0.9574, 0.1333, 0.9574, 0.06667, 0.991, 0.5333, 0.991, 0.6, 0.9574, 0.6, 0.9574, 0.5333, 0.991, 0.4667, 0.991, 0.5333, 0.9574, 0.5333, 0.9574, 0.4667, 0.991, 0.4, 0.991, 0.4667, 0.9574, 0.4667, 0.9574, 0.4, 0.991, 0.8667, 0.991, 0.9333, 0.9574, 0.9333, 0.9574, 0.8667, 0.991, 0.3333, 0.991, 0.4, 0.9574, 0.4, 0.9574, 0.3333, 0.9574, 0.4, 0.9574, 0.4667, 0.8901, 0.4667, 0.8901, 0.4, 0.9574, 0.8667, 0.9574, 0.9333, 0.8901, 0.9333, 0.8901, 0.8667, 0.9574, 0.3333, 0.9574, 0.4, 0.8901, 0.4, 0.8901, 0.3333, 0.9574, 0.8, 0.9574, 0.8667, 0.8901, 0.8667, 0.8901, 0.8, 0.9574, 0.2667, 0.9574, 0.3333, 0.8901, 0.3333, 0.8901, 0.2667, 0.9574, 0.7333, 0.9574, 0.8, 0.8901, 0.8, 0.8901, 0.7333, 0.9574, 0.2, 0.9574, 0.2667, 0.8901, 0.2667, 0.8901, 0.2, 0.9574, 0.6667, 0.9574, 0.7333, 0.8901, 0.7333, 0.8901, 0.6667, 0.9574, 0.1333, 0.9574, 0.2, 0.8901, 0.2, 0.8901, 0.1333, 0.9574, 0.6, 0.9574, 0.6667, 0.8901, 0.6667, 0.8901, 0.6, 0.9574, 0.06667, 0.9574, 0.1333, 0.8901, 0.1333, 0.8901, 0.06667, 0.9574, 0.5333, 0.9574, 0.6, 0.8901, 0.6, 0.8901, 0.5333, 0.9574, 0.4667, 0.9574, 0.5333, 0.8901, 0.5333, 0.8901, 0.4667, 0.8901, 0.4667, 0.8901, 0.5333, 0.8229, 0.5333, 0.8229, 0.4667, 0.8901, 0.4, 0.8901, 0.4667, 0.8229, 0.4667, 0.8229, 0.4, 0.8901, 0.8667, 0.8901, 0.9333, 0.8229, 0.9333, 0.8229, 0.8667, 0.8901, 0.3333, 0.8901, 0.4, 0.8229, 0.4, 0.8229, 0.3333, 0.8901, 0.8, 0.8901, 0.8667, 0.8229, 0.8667, 0.8229, 0.8, 0.8901, 0.2667, 0.8901, 0.3333, 0.8229, 0.3333, 0.8229, 0.2667, 0.8901, 0.7333, 0.8901, 0.8, 0.8229, 0.8, 0.8229, 0.7333, 0.8901, 0.2, 0.8901, 0.2667, 0.8229, 0.2667, 0.8229, 0.2, 0.8901, 0.6667, 0.8901, 0.7333, 0.8229, 0.7333, 0.8229, 0.6667, 0.8901, 0.1333, 0.8901, 0.2, 0.8229, 0.2, 0.8229, 0.1333, 0.8901, 0.6, 0.8901, 0.6667, 0.8229, 0.6667, 0.8229, 0.6, 0.8901, 0.06667, 0.8901, 0.1333, 0.8229, 0.1333, 0.8229, 0.06667, 0.8901, 0.5333, 0.8901, 0.6, 0.8229, 0.6, 0.8229, 0.5333, 0.8229, 0.06667, 0.8229, 0.1333, 0.7557, 0.1333, 0.7557, 0.06667, 0.8229, 0.5333, 0.8229, 0.6, 0.7557, 0.6, 0.7557, 0.5333, 0.8229, 0.4667, 0.8229, 0.5333, 0.7557, 0.5333, 0.7557, 0.4667, 0.8229, 0.4, 0.8229, 0.4667, 0.7557, 0.4667, 0.7557, 0.4, 0.8229, 0.8667, 0.8229, 0.9333, 0.7557, 0.9333, 0.7557, 0.8667, 0.8229, 0.3333, 0.8229, 0.4, 0.7557, 0.4, 0.7557, 0.3333, 0.8229, 0.8, 0.8229, 0.8667, 0.7557, 0.8667, 0.7557, 0.8, 0.8229, 0.2667, 0.8229, 0.3333, 0.7557, 0.3333, 0.7557, 0.2667, 0.8229, 0.7333, 0.8229, 0.8, 0.7557, 0.8, 0.7557, 0.7333, 0.8229, 0.2, 0.8229, 0.2667, 0.7557, 0.2667, 0.7557, 0.2, 0.8229, 0.6667, 0.8229, 0.7333, 0.7557, 0.7333, 0.7557, 0.6667, 0.8229, 0.1333, 0.8229, 0.2, 0.7557, 0.2, 0.7557, 0.1333, 0.8229, 0.6, 0.8229, 0.6667, 0.7557, 0.6667, 0.7557, 0.6, 0.7557, 0.6667, 0.7557, 0.7333, 0.6885, 0.7333, 0.6885, 0.6667, 0.7557, 0.1333, 0.7557, 0.2, 0.6885, 0.2, 0.6885, 0.1333, 0.7557, 0.6, 0.7557, 0.6667, 0.6885, 0.6667, 0.6885, 0.6, 0.7557, 0.06667, 0.7557, 0.1333, 0.6885, 0.1333, 0.6885, 0.06667, 0.7557, 0.5333, 0.7557, 0.6, 0.6885, 0.6, 0.6885, 0.5333, 0.7557, 0.4667, 0.7557, 0.5333, 0.6885, 0.5333, 0.6885, 0.4667, 0.7557, 0.4, 0.7557, 0.4667, 0.6885, 0.4667, 0.6885, 0.4, 0.7557, 0.8667, 0.7557, 0.9333, 0.6885, 0.9333, 0.6885, 0.8667, 0.7557, 0.3333, 0.7557, 0.4, 0.6885, 0.4, 0.6885, 0.3333, 0.7557, 0.8, 0.7557, 0.8667, 0.6885, 0.8667, 0.6885, 0.8, 0.7557, 0.2667, 0.7557, 0.3333, 0.6885, 0.3333, 0.6885, 0.2667, 0.7557, 0.7333, 0.7557, 0.8, 0.6885, 0.8, 0.6885, 0.7333, 0.7557, 0.2, 0.7557, 0.2667, 0.6885, 0.2667, 0.6885, 0.2, 0.6885, 0.2667, 0.6885, 0.3333, 0.6213, 0.3333, 0.6213, 0.2667, 0.6885, 0.7333, 0.6885, 0.8, 0.6213, 0.8, 0.6213, 0.7333, 0.6885, 0.2, 0.6885, 0.2667, 0.6213, 0.2667, 0.6213, 0.2, 0.6885, 0.6667, 0.6885, 0.7333, 0.6213, 0.7333, 0.6213, 0.6667, 0.6885, 0.1333, 0.6885, 0.2, 0.6213, 0.2, 0.6213, 0.1333, 0.6885, 0.6, 0.6885, 0.6667, 0.6213, 0.6667, 0.6213, 0.6, 0.6885, 0.06667, 0.6885, 0.1333, 0.6213, 0.1333, 0.6213, 0.06667, 0.6885, 0.5333, 0.6885, 0.6, 0.6213, 0.6, 0.6213, 0.5333, 0.6885, 0.4667, 0.6885, 0.5333, 0.6213, 0.5333, 0.6213, 0.4667, 0.6885, 0.4, 0.6885, 0.4667, 0.6213, 0.4667, 0.6213, 0.4, 0.6885, 0.8667, 0.6885, 0.9333, 0.6213, 0.9333, 0.6213, 0.8667, 0.6885, 0.3333, 0.6885, 0.4, 0.6213, 0.4, 0.6213, 0.3333, 0.6885, 0.8, 0.6885, 0.8667, 0.6213, 0.8667, 0.6213, 0.8, 0.6213, 0.8667, 0.6213, 0.9333, 0.5541, 0.9333, 0.5541, 0.8667, 0.6213, 0.3333, 0.6213, 0.4, 0.5541, 0.4, 0.5541, 0.3333, 0.6213, 0.8, 0.6213, 0.8667, 0.5541, 0.8667, 0.5541, 0.8, 0.6213, 0.2667, 0.6213, 0.3333, 0.5541, 0.3333, 0.5541, 0.2667, 0.6213, 0.7333, 0.6213, 0.8, 0.5541, 0.8, 0.5541, 0.7333, 0.6213, 0.2, 0.6213, 0.2667, 0.5541, 0.2667, 0.5541, 0.2, 0.6213, 0.6667, 0.6213, 0.7333, 0.5541, 0.7333, 0.5541, 0.6667, 0.6213, 0.1333, 0.6213, 0.2, 0.5541, 0.2, 0.5541, 0.1333, 0.6213, 0.6, 0.6213, 0.6667, 0.5541, 0.6667, 0.5541, 0.6, 0.6213, 0.06667, 0.6213, 0.1333, 0.5541, 0.1333, 0.5541, 0.06667, 0.6213, 0.5333, 0.6213, 0.6, 0.5541, 0.6, 0.5541, 0.5333, 0.6213, 0.4667, 0.6213, 0.5333, 0.5541, 0.5333, 0.5541, 0.4667, 0.6213, 0.4, 0.6213, 0.4667, 0.5541, 0.4667, 0.5541, 0.4, 0.5541, 0.4667, 0.5541, 0.5333, 0.4868, 0.5333, 0.4868, 0.4667, 0.5541, 0.4, 0.5541, 0.4667, 0.4868, 0.4667, 0.4868, 0.4, 0.5541, 0.8667, 0.5541, 0.9333, 0.4868, 0.9333, 0.4868, 0.8667, 0.5541, 0.3333, 0.5541, 0.4, 0.4868, 0.4, 0.4868, 0.3333, 0.5541, 0.8, 0.5541, 0.8667, 0.4868, 0.8667, 0.4868, 0.8, 0.5541, 0.2667, 0.5541, 0.3333, 0.4868, 0.3333, 0.4868, 0.2667, 0.5541, 0.7333, 0.5541, 0.8, 0.4868, 0.8, 0.4868, 0.7333, 0.5541, 0.2, 0.5541, 0.2667, 0.4868, 0.2667, 0.4868, 0.2, 0.5541, 0.6667, 0.5541, 0.7333, 0.4868, 0.7333, 0.4868, 0.6667, 0.5541, 0.1333, 0.5541, 0.2, 0.4868, 0.2, 0.4868, 0.1333, 0.5541, 0.6, 0.5541, 0.6667, 0.4868, 0.6667, 0.4868, 0.6, 0.5541, 0.06667, 0.5541, 0.1333, 0.4868, 0.1333, 0.4868, 0.06667, 0.5541, 0.5333, 0.5541, 0.6, 0.4868, 0.6, 0.4868, 0.5333, 0.3524, 0.9333, 0.4196, 0.9333, 0.2842, 1.0, 0.2842, 1.0, 0.1507, 0.9333, 0.218, 0.9333, 0.2842, 1.0, 0.2842, 1.0, 0.08353, 0.9333, 0.1507, 0.9333, 0.2842, 1.0, 0.2842, 1.0, 0.2852, 0.9333, 0.3524, 0.9333, 0.2842, 1.0, 0.2842, 1.0, 0.01631, 0.9333, 0.08353, 0.9333, 0.2842, 1.0, 0.2842, 1.0, 0.4196, 0.9333, 0.4868, 0.9333, 0.2842, 1.0, 0.2842, 1.0, 0.9574, 0.9333, 0.991, 0.9333, 0.991, 1.0, 0.991, 1.0, 0.7557, 0.9333, 0.8229, 0.9333, 0.991, 1.0, 0.991, 1.0, 0.6885, 0.9333, 0.7557, 0.9333, 0.2842, 1.0, 0.2842, 1.0, 0.8229, 0.9333, 0.8901, 0.9333, 0.991, 1.0, 0.991, 1.0, 0.6213, 0.9333, 0.6885, 0.9333, 0.2842, 1.0, 0.2842, 1.0, 0.4868, 0.9333, 0.5541, 0.9333, 0.2842, 1.0, 0.2842, 1.0, 0.218, 0.9333, 0.2852, 0.9333, 0.2842, 1.0, 0.2842, 1.0, 0.5541, 0.9333, 0.6213, 0.9333, 0.2842, 1.0, 0.2842, 1.0, 0.8901, 0.9333, 0.9574, 0.9333, 0.991, 1.0, 0.991, 1.0, 0.8229, 0.06667, 0.7557, 0.06667, 0.7357, 0.0, 0.7357, 0.0, 0.991, 0.06667, 0.991, 0.06667, 0.7357, 0.0, 0.7357, 0.0, 0.2852, 0.06667, 0.991, 0.06667, 0.7357, 0.0, 0.7357, 0.0, 0.991, 0.06667, 0.991, 0.06667, 0.7357, 0.0, 0.7357, 0.0, 0.4196, 0.06667, 0.3524, 0.06667, 0.7357, 0.0, 0.7357, 0.0, 0.3524, 0.06667, 0.2852, 0.06667, 0.7357, 0.0, 0.7357, 0.0, 0.991, 0.06667, 0.991, 0.06667, 0.7357, 0.0, 0.7357, 0.0, 0.5541, 0.06667, 0.4868, 0.06667, 0.7357, 0.0, 0.7357, 0.0, 0.991, 0.06667, 0.9574, 0.06667, 0.7357, 0.0, 0.7357, 0.0, 0.7557, 0.06667, 0.6885, 0.06667, 0.7357, 0.0, 0.7357, 0.0, 0.9574, 0.06667, 0.8901, 0.06667, 0.7357, 0.0, 0.7357, 0.0, 0.8901, 0.06667, 0.8229, 0.06667, 0.7357, 0.0, 0.7357, 0.0, 0.6885, 0.06667, 0.6213, 0.06667, 0.7357, 0.0, 0.7357, 0.0, 0.6213, 0.06667, 0.5541, 0.06667, 0.7357, 0.0, 0.7357, 0.0, 0.4868, 0.06667, 0.4196, 0.06667, 0.7357, 0.0, 0.7357, 0.0])
me_cylinder_009.materials.append(mat_material_003)
me_cylinder_009.materials.append(mat_material_004)
me_cylinder_009.update()

# ---- objects
ob_cylinder_006 = bpy.data.objects.new('Cylinder.006', me_cylinder_009)

# ---- transforms, parenting, visibility, modifiers, constraints
ob_cylinder_006.location = (0.0, 0.0, 0.0)
ob_cylinder_006.scale = (3.373, 3.373, 3.373)

# ---- collection membership
col_dunya_heykel.objects.link(ob_cylinder_006)

# ---- scene / render settings (as saved in the file)
scene.frame_start = 1; scene.frame_end = 250; scene.frame_set(1)
scene.render.engine = 'BLENDER_EEVEE_NEXT'
scene.cycles.sampling_pattern = 'TABULATED_SOBOL'
scene.cycles.use_light_tree = False
scene.view_settings.view_transform = 'Filmic'
bpy.context.view_layer.update()

# ---- added for rendering (the .blend has no active camera and no usable light): camera, sun
cam_auto = bpy.data.cameras.new('AutoCamera')
cam_auto.lens = 50.0
cam_auto.sensor_width = 36.0
cam_auto.clip_end = 1000.0
ob_auto_camera = bpy.data.objects.new('AutoCamera', cam_auto)
scene.collection.objects.link(ob_auto_camera)
ob_auto_camera.location = (7.75299, -9.26144, 9.28233)
ob_auto_camera.rotation_euler = (1.09748, -7.21219e-08, 0.694738)
scene.camera = ob_auto_camera
light_auto_sun = bpy.data.lights.new('AutoSun', 'SUN')
light_auto_sun.energy = 3.0
light_auto_sun.angle = 0.0523599
ob_auto_sun = bpy.data.objects.new('AutoSun', light_auto_sun)
scene.collection.objects.link(ob_auto_sun)
ob_auto_sun.rotation_euler = (0.872665, 0.174533, 0.523599)
bpy.context.view_layer.update()
